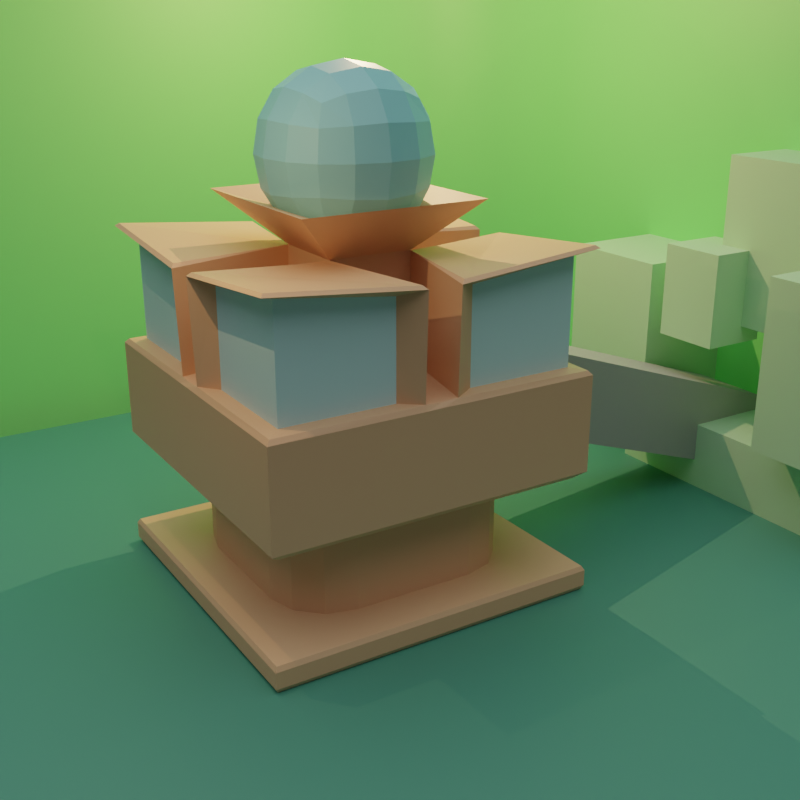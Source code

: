 # Source: Ocenarium.blend  (saved by Blender 3.5.10; exported with 4.5.12 LTS)
import bpy
from mathutils import Matrix  # noqa: F401  (used for matrix-valued properties, if any)

bpy.ops.wm.read_factory_settings(use_empty=True)
scene = bpy.context.scene
scene.name = 'Scene'

# ---- collections
col_collection = bpy.data.collections.new('Collection'); scene.collection.children.link(col_collection)

# ---- materials (node trees are filled in below, after node groups)
mat_material_001 = bpy.data.materials.new('Material.001')
mat_material_001.use_transparent_shadow = False
mat_window = bpy.data.materials.new('Window')
mat_window.use_transparent_shadow = False
mat_bridge = bpy.data.materials.new('Bridge')
mat_bridge.use_transparent_shadow = False
mat_material_002 = bpy.data.materials.new('Material.002')
mat_material_002.use_transparent_shadow = False
mat_material_003 = bpy.data.materials.new('Material.003')
mat_material_003.use_transparent_shadow = False
mat_material_004 = bpy.data.materials.new('Material.004')
mat_material_004.use_transparent_shadow = False
mat_cave = bpy.data.materials.new('Cave')
mat_cave.use_transparent_shadow = False

# ---- material node trees
mat_material_001.use_nodes = True; mat_material_001.node_tree.nodes.clear()
_N = mat_material_001.node_tree.nodes; _L = mat_material_001.node_tree.links
n0 = _N.new('ShaderNodeBsdfPrincipled'); n0.name = 'Principled BSDF'; n0.location = (10, 300)
n0.distribution = 'GGX'
n0.subsurface_method = 'RANDOM_WALK_SKIN'
n0.inputs[0].default_value = (0.8, 0.4777, 0.2756, 1.0)
n0.inputs[3].default_value = 1.45
n0.inputs[27].default_value = (0.0, 0.0, 0.0, 1.0)
n0.inputs[28].default_value = 1.0
n1 = _N.new('ShaderNodeOutputMaterial'); n1.name = 'Material Output'; n1.location = (300, 300)
_L.new(n0.outputs[0], n1.inputs[0])
n1.is_active_output = True
mat_window.use_nodes = True; mat_window.node_tree.nodes.clear()
_N = mat_window.node_tree.nodes; _L = mat_window.node_tree.links
n0 = _N.new('ShaderNodeBsdfPrincipled'); n0.name = 'Principled BSDF'; n0.location = (10, 300)
n0.distribution = 'GGX'
n0.subsurface_method = 'RANDOM_WALK_SKIN'
n0.inputs[0].default_value = (0.6213, 0.9527, 0.9639, 1.0)
n0.inputs[3].default_value = 1.45
n0.inputs[27].default_value = (0.0, 0.0, 0.0, 1.0)
n0.inputs[28].default_value = 1.0
n1 = _N.new('ShaderNodeOutputMaterial'); n1.name = 'Material Output'; n1.location = (300, 300)
_L.new(n0.outputs[0], n1.inputs[0])
n1.is_active_output = True
mat_bridge.use_nodes = True; mat_bridge.node_tree.nodes.clear()
_N = mat_bridge.node_tree.nodes; _L = mat_bridge.node_tree.links
n0 = _N.new('ShaderNodeBsdfPrincipled'); n0.name = 'Principled BSDF'; n0.location = (10, 300)
n0.distribution = 'GGX'
n0.subsurface_method = 'RANDOM_WALK_SKIN'
n0.inputs[0].default_value = (0.3902, 0.3902, 0.3902, 1.0)
n0.inputs[3].default_value = 1.45
n0.inputs[27].default_value = (0.0, 0.0, 0.0, 1.0)
n0.inputs[28].default_value = 1.0
n1 = _N.new('ShaderNodeOutputMaterial'); n1.name = 'Material Output'; n1.location = (300, 300)
_L.new(n0.outputs[0], n1.inputs[0])
n1.is_active_output = True
mat_material_002.use_nodes = True; mat_material_002.node_tree.nodes.clear()
_N = mat_material_002.node_tree.nodes; _L = mat_material_002.node_tree.links
n0 = _N.new('ShaderNodeBsdfPrincipled'); n0.name = 'Principled BSDF'; n0.location = (10, 300)
n0.distribution = 'GGX'
n0.subsurface_method = 'RANDOM_WALK_SKIN'
n0.inputs[0].default_value = (0.2965, 0.7545, 0.8, 1.0)
n0.inputs[3].default_value = 1.45
n0.inputs[27].default_value = (0.0, 0.0, 0.0, 1.0)
n0.inputs[28].default_value = 1.0
n1 = _N.new('ShaderNodeOutputMaterial'); n1.name = 'Material Output'; n1.location = (300, 300)
_L.new(n0.outputs[0], n1.inputs[0])
n1.is_active_output = True
mat_material_003.use_nodes = True; mat_material_003.node_tree.nodes.clear()
_N = mat_material_003.node_tree.nodes; _L = mat_material_003.node_tree.links
n0 = _N.new('ShaderNodeBsdfPrincipled'); n0.name = 'Principled BSDF'; n0.location = (10, 300)
n0.distribution = 'GGX'
n0.subsurface_method = 'RANDOM_WALK_SKIN'
n0.inputs[0].default_value = (0.06824, 0.2754, 0.2039, 1.0)
n0.inputs[3].default_value = 1.45
n0.inputs[27].default_value = (0.0, 0.0, 0.0, 1.0)
n0.inputs[28].default_value = 1.0
n1 = _N.new('ShaderNodeOutputMaterial'); n1.name = 'Material Output'; n1.location = (300, 300)
_L.new(n0.outputs[0], n1.inputs[0])
n1.is_active_output = True
mat_material_004.use_nodes = True; mat_material_004.node_tree.nodes.clear()
_N = mat_material_004.node_tree.nodes; _L = mat_material_004.node_tree.links
n0 = _N.new('ShaderNodeBsdfPrincipled'); n0.name = 'Principled BSDF'; n0.location = (10, 300)
n0.distribution = 'GGX'
n0.subsurface_method = 'RANDOM_WALK_SKIN'
n0.inputs[0].default_value = (0.2577, 1.0, 0.286, 1.0)
n0.inputs[3].default_value = 1.45
n0.inputs[27].default_value = (0.0, 0.0, 0.0, 1.0)
n0.inputs[28].default_value = 1.0
n1 = _N.new('ShaderNodeOutputMaterial'); n1.name = 'Material Output'; n1.location = (300, 300)
_L.new(n0.outputs[0], n1.inputs[0])
n1.is_active_output = True
mat_cave.use_nodes = True; mat_cave.node_tree.nodes.clear()
_N = mat_cave.node_tree.nodes; _L = mat_cave.node_tree.links
n0 = _N.new('ShaderNodeBsdfPrincipled'); n0.name = 'Principled BSDF'; n0.location = (10, 300)
n0.distribution = 'GGX'
n0.subsurface_method = 'RANDOM_WALK_SKIN'
n0.inputs[0].default_value = (0.5045, 0.8, 0.5184, 1.0)
n0.inputs[3].default_value = 1.45
n0.inputs[27].default_value = (0.0, 0.0, 0.0, 1.0)
n0.inputs[28].default_value = 1.0
n1 = _N.new('ShaderNodeOutputMaterial'); n1.name = 'Material Output'; n1.location = (300, 300)
_L.new(n0.outputs[0], n1.inputs[0])
n1.is_active_output = True

# ---- world
world_world = bpy.data.worlds.new('World'); scene.world = world_world
world_world.use_nodes = True; world_world.node_tree.nodes.clear()
_N = world_world.node_tree.nodes; _L = world_world.node_tree.links
n0 = _N.new('ShaderNodeOutputWorld'); n0.name = 'World Output'; n0.location = (300, 300)
n1 = _N.new('ShaderNodeBackground'); n1.name = 'Background'; n1.location = (10, 300)
n1.inputs[0].default_value = (0.05088, 0.05088, 0.05088, 1.0)
_L.new(n1.outputs[0], n0.inputs[0])
n0.is_active_output = True
world_world.color = (0.05088, 0.05088, 0.05088)
world_world.use_sun_shadow = False
world_world.sun_shadow_jitter_overblur = 0.0

# ---- cameras
cam_camera = bpy.data.cameras.new('Camera')

# ---- lights
light_point_001 = bpy.data.lights.new('Point.001', 'POINT')
light_point_001.color = (1.0, 0.6165, 0.3295)
light_point_001.transmission_factor = 0.0
light_point_001.energy = 3e+04
light_point_001.shadow_maximum_resolution = 0.006
light_point_001.use_absolute_resolution = True
light_sun = bpy.data.lights.new('Sun', 'SUN')
light_sun.transmission_factor = 0.0
light_sun.angle = 1.617
light_sun.energy = 1.5
light_point_002 = bpy.data.lights.new('Point.002', 'POINT')
light_point_002.color = (1.0, 0.6165, 0.3295)
light_point_002.transmission_factor = 0.0
light_point_002.energy = 3e+05
light_point_002.shadow_maximum_resolution = 0.006
light_point_002.use_absolute_resolution = True

# ---- meshes
me_cube_002 = bpy.data.meshes.new('Cube.002')
me_cube_002.from_pydata([(40.21, -40.21, -38.57), (40.21, 40.21, -38.57), (40.21, -4.038, -38.57), (40.21, 4.038, -34.65), (4.038, 40.21, -34.65), (4.038, -40.21, -34.65), (22.43, -22.43, 51.63), (22.43, 22.43, 51.63), (3.979, 3.979, -39.63), (3.979, -3.979, -39.63), (10.27, -10.27, 14.64), (10.27, 10.27, 14.64), (35.41, 35.6, 15.03), (35.54, -35.79, 15.19), (39.63, 39.63, -9.441), (39.63, -39.63, -9.441), (39.63, -10.52, -9.441), (3.979, 39.63, -9.441), (37.37, 3.753, -11.39), (3.753, -37.37, -11.39), (38.84, -38.84, 42.7), (35.58, -35.84, 40.56), (35.48, 35.67, 40.34), (38.84, 38.84, 42.7), (38.84, -4.95, 39.7), (39.63, -3.979, 38.84), (38.84, 4.95, 39.7), (39.63, 3.979, 38.84), (4.95, 38.84, 39.7), (3.979, 39.63, 38.84), (4.95, -38.84, 39.7), (3.979, -39.63, 38.84), (10.09, -10.95, 39.82), (10.94, -10.94, 39.63), (9.611, 9.611, 39.63), (35.54, -9.352, 15.19), (39.63, -39.63, 42.05), (9.096, -35.79, 15.19), (35.54, -9.352, 37.41), (9.096, -35.79, 37.41), (0.0, -3.979, -39.63), (0.0, 3.979, -39.63), (-2.278e-08, 40.21, -34.65), (-2.278e-08, -40.21, -34.65), (-4.705e-09, 37.37, -11.39), (-4.705e-09, -37.37, -11.39), (0.0, 10.27, 14.64), (0.0, 22.43, 51.63), (-0.2256, -10.19, 39.76), (0.0, -10.27, 14.64), (0.0, -22.43, 51.63), (9.285, 35.6, 15.03), (39.63, 39.63, 42.05), (35.41, 9.474, 15.03), (35.41, 9.474, 37.08), (9.285, 35.6, 37.08), (3.979, -2.384e-07, -39.63), (40.21, 0.0, -34.65), (37.37, -2.208e-07, -11.39), (0.0, 0.0, -39.63), (9.852, -0.6713, 39.72), (10.27, 9.537e-07, 14.64), (0.0, 0.0, 44.39), (22.43, 1.907e-06, 51.63), (-40.21, -40.21, -38.57), (-40.21, 40.21, -38.57), (-40.21, -4.038, -38.57), (-40.21, 4.038, -34.65), (-4.038, 40.21, -34.65), (-4.038, -40.21, -34.65), (-22.43, -22.43, 51.63), (-22.43, 22.43, 51.63), (-3.979, 3.979, -39.63), (-3.979, -3.979, -39.63), (-10.27, -10.27, 14.64), (-10.27, 10.27, 14.64), (-35.41, 35.6, 15.03), (-35.54, -35.79, 15.19), (-39.63, 39.63, -9.441), (-39.63, -39.63, -9.441), (-39.63, -3.979, -9.441), (-3.979, 39.63, -9.441), (-37.37, 3.753, -11.39), (-3.753, -37.37, -11.39), (-38.84, -38.84, 42.7), (-35.58, -35.84, 40.56), (-35.48, 35.67, 40.34), (-38.84, 38.84, 42.7), (-38.84, -4.95, 39.7), (-39.63, -3.979, 38.84), (-38.84, 4.95, 39.7), (-39.63, 3.979, 38.84), (-4.95, 38.84, 39.7), (-3.979, 39.63, 38.84), (-4.95, -38.84, 39.7), (-3.979, -39.63, 38.84), (-10.09, -10.95, 39.82), (-10.94, -10.94, 39.63), (-9.611, 9.611, 39.63), (-35.54, -9.352, 15.19), (-39.63, -39.63, 42.05), (-9.096, -35.79, 15.19), (-35.54, -9.352, 37.41), (-9.096, -35.79, 37.41), (-0.2256, 10.19, 39.76), (-9.285, 35.6, 15.03), (-39.63, 39.63, 42.05), (-35.41, 9.474, 15.03), (-35.41, 9.474, 37.08), (-9.285, 35.6, 37.08), (-3.979, -2.384e-07, -39.63), (-40.21, 0.0, -34.65), (-37.37, -2.208e-07, -11.39), (-9.852, -0.6713, 39.72), (-10.27, 9.537e-07, 14.64), (-22.43, 1.907e-06, 51.63), (40.21, 0.0, -38.57), (40.21, 4.038, -38.57), (-2.278e-08, 40.21, -38.57), (4.038, 40.21, -38.57), (40.21, 40.21, -34.65), (40.21, -4.038, -34.65), (40.21, -40.21, -34.65), (4.038, -40.21, -38.57), (3.979, -39.63, -9.441), (37.37, -3.753, -11.39), (39.63, 10.52, -9.441), (3.753, 37.37, -11.39), (0.0, -39.63, -9.441), (39.63, 0.0, -9.441), (-2.278e-08, -40.21, -38.57), (0.0, 39.63, -9.441), (-40.21, 0.0, -38.57), (-40.21, 4.038, -38.57), (-4.038, 40.21, -38.57), (-40.21, 40.21, -34.65), (-40.21, -4.038, -34.65), (-40.21, -40.21, -34.65), (-4.038, -40.21, -38.57), (-3.979, -39.63, -9.441), (-37.37, -3.753, -11.39), (-37.37, 37.37, -11.39), (-39.63, 3.979, -9.441), (-3.753, 37.37, -11.39), (-39.63, 0.0, -9.441), (28.96, -7.009e-10, -33.56), (28.96, 2.908, -33.56), (-9.716e-08, 28.96, -33.56), (2.908, 28.96, -33.56), (28.96, -2.908, -33.56), (2.908, -28.96, -33.56), (2.908, -28.96, -11.43), (28.96, -2.908, -11.43), (28.96, 2.908, -11.43), (2.908, 28.96, -11.43), (-9.716e-08, -28.96, -11.43), (28.96, -1.718e-07, -11.43), (-9.716e-08, -28.96, -33.56), (-9.716e-08, 28.96, -11.43), (-28.96, -7.009e-10, -33.56), (-28.96, 2.908, -33.56), (-2.908, 28.96, -33.56), (-28.96, -2.908, -33.56), (-2.908, -28.96, -33.56), (-2.908, -28.96, -11.43), (-28.96, -2.908, -11.43), (-28.96, 2.908, -11.43), (-2.908, 28.96, -11.43), (-28.96, -1.718e-07, -11.43), (14.64, 28.96, -33.56), (28.96, 14.64, -33.56), (21.8, 27.04, -33.56), (27.04, 21.8, -33.56), (28.96, -14.64, -33.56), (14.64, -28.96, -33.56), (27.04, -21.8, -33.56), (21.8, -27.04, -33.56), (14.64, -28.96, -11.43), (28.96, -14.64, -11.43), (37.37, -37.37, -11.39), (21.8, -27.04, -11.43), (27.04, -21.8, -11.43), (28.96, 14.64, -11.43), (14.64, 28.96, -11.43), (37.37, 37.37, -11.39), (27.04, 21.8, -11.43), (21.8, 27.04, -11.43), (-28.96, 14.64, -33.56), (-14.64, 28.96, -33.56), (-27.04, 21.8, -33.56), (-21.8, 27.04, -33.56), (-14.64, -28.96, -33.56), (-28.96, -14.64, -33.56), (-21.8, -27.04, -33.56), (-27.04, -21.8, -33.56), (-28.96, -14.64, -11.43), (-14.64, -28.96, -11.43), (-37.37, -37.37, -11.39), (-27.04, -21.8, -11.43), (-21.8, -27.04, -11.43), (-14.64, 28.96, -11.43), (-28.96, 14.64, -11.43), (-21.8, 27.04, -11.43), (-27.04, 21.8, -11.43), (39.63, -10.52, 13.71), (38.79, -3.98, 14.88), (38.8, 3.98, 14.87), (39.63, 10.52, 13.71), (3.98, -38.82, 14.88), (3.979, -39.63, 13.71), (3.979, 39.63, 13.71), (3.98, 38.82, 14.87), (38.75, -38.8, 14.71), (39.63, -39.63, 13.71), (0.0, -38.76, 14.64), (0.0, -39.63, 13.77), (38.75, 38.79, 14.67), (39.63, 39.63, 13.71), (39.63, -0.003563, 13.74), (38.76, -0.003587, 14.61), (-38.79, -3.98, 14.88), (-39.63, -3.979, 13.71), (-39.63, 3.979, 13.71), (-38.8, 3.98, 14.87), (-3.979, -39.63, 13.71), (-3.98, -38.82, 14.88), (-3.98, 38.82, 14.87), (-3.979, 39.63, 13.71), (-39.63, -39.63, 13.71), (-38.75, -38.8, 14.71), (-0.02984, 39.63, 13.77), (-0.03004, 38.76, 14.64), (-39.63, 39.63, 13.71), (-38.75, 38.79, 14.67), (-39.63, -0.003563, 13.74), (-38.76, -0.003587, 14.61), (130.3, 0.0, -39.76), (130.3, 10.52, -39.76), (130.3, -10.52, -39.76), (130.3, -10.52, -16.61), (130.3, -0.003563, -16.58), (130.3, 10.52, -16.61), (39.63, 0.0, -39.63), (39.63, 3.979, -39.63), (0.0, 39.63, -39.63), (3.979, 39.63, -39.63), (39.63, 39.63, -39.63), (39.63, -3.979, -39.63), (39.63, -39.63, -39.63), (3.979, -39.63, -39.63), (0.0, -39.63, -39.63), (-39.63, 0.0, -39.63), (-39.63, 3.979, -39.63), (-3.979, 39.63, -39.63), (-39.63, 39.63, -39.63), (-39.63, -3.979, -39.63), (-39.63, -39.63, -39.63), (-3.979, -39.63, -39.63), (39.63, 0.0, -33.59), (39.63, 3.979, -33.59), (0.0, 39.63, -33.59), (3.979, 39.63, -33.59), (39.63, 39.63, -33.59), (39.63, -3.979, -33.59), (39.63, -39.63, -33.59), (3.979, -39.63, -33.59), (0.0, -39.63, -33.59), (-39.63, 0.0, -33.59), (-39.63, 3.979, -33.59), (-3.979, 39.63, -33.59), (-39.63, 39.63, -33.59), (-39.63, -3.979, -33.59), (-39.63, -39.63, -33.59), (-3.979, -39.63, -33.59)], [], [(35, 38, 21, 13), (245, 246, 243, 8), (23, 28, 34, 26), (13, 21, 39, 37), (9, 247, 248, 249), (24, 33, 30, 20), (51, 55, 22, 12), (12, 22, 54, 53), (6, 63, 62, 50), (59, 41, 8, 56), (156, 145, 146, 153), (242, 56, 8, 243), (53, 54, 27, 206), (155, 157, 150, 151), (38, 35, 205, 25), (6, 50, 48, 32), (17, 210, 217, 14), (32, 48, 49, 10), (16, 204, 213, 15), (37, 39, 31, 208), (210, 17, 131, 230), (12, 53, 206, 216), (129, 126, 237, 236), (13, 37, 208, 212), (34, 60, 61, 11), (7, 63, 60, 34), (151, 177, 179, 19), (264, 174, 150, 265), (262, 170, 146, 259), (148, 169, 262, 261), (49, 214, 208, 10), (61, 219, 206, 11), (33, 24, 25, 32), (26, 34, 27), (34, 28, 29), (30, 33, 32, 31), (23, 26, 27, 52), (24, 20, 36, 25), (31, 36, 20, 30), (52, 29, 28, 23), (32, 33, 25, 205, 10), (31, 32, 10, 208), (21, 38, 25, 36), (39, 21, 36, 31), (51, 12, 216, 211), (207, 218, 240, 241), (55, 51, 211, 29), (154, 148, 147, 158), (9, 249, 250, 40), (245, 8, 41, 244), (34, 29, 211, 11), (15, 213, 209, 124), (46, 104, 34, 11), (104, 47, 7, 34), (231, 46, 11, 211), (27, 34, 11, 206), (54, 22, 52, 27), (22, 55, 29, 52), (49, 74, 225, 214), (215, 128, 124, 209), (10, 205, 219, 61), (247, 9, 56, 242), (152, 149, 145, 156), (40, 59, 56, 9), (62, 63, 7, 47), (60, 63, 6, 32), (61, 60, 32, 10), (14, 217, 207, 126), (99, 77, 85, 102), (253, 72, 252, 254), (87, 90, 98, 92), (77, 101, 103, 85), (73, 257, 256, 255), (88, 84, 94, 97), (105, 76, 86, 109), (76, 107, 108, 86), (70, 50, 62, 115), (59, 110, 72, 41), (168, 166, 160, 159), (251, 252, 72, 110), (79, 139, 224, 228), (155, 164, 163, 157), (99, 220, 229, 77), (70, 96, 48, 50), (109, 93, 226, 105), (96, 74, 49, 48), (102, 89, 220, 99), (231, 226, 75, 46), (98, 75, 226, 93), (107, 223, 91, 108), (234, 222, 142, 144), (101, 225, 95, 103), (98, 75, 114, 113), (71, 98, 113, 115), (163, 191, 272, 273), (272, 192, 162, 271), (270, 188, 161, 269), (187, 160, 166, 201), (96, 74, 220, 89, 97), (78, 142, 222, 232), (97, 96, 89, 88), (90, 91, 98), (98, 93, 92), (94, 95, 96, 97), (87, 106, 91, 90), (88, 89, 100, 84), (95, 94, 84, 100), (106, 87, 92, 93), (80, 79, 228, 221), (95, 225, 74, 96), (85, 100, 89, 102), (103, 95, 100, 85), (77, 229, 225, 101), (221, 234, 144, 80), (167, 158, 147, 161), (73, 40, 250, 257), (253, 244, 41, 72), (105, 226, 233, 76), (215, 224, 139, 128), (46, 75, 98, 104), (104, 98, 71, 47), (81, 78, 232, 227), (114, 75, 223, 235), (108, 91, 106, 86), (86, 106, 93, 109), (227, 230, 131, 81), (76, 233, 223, 107), (74, 114, 235, 220), (255, 251, 110, 73), (165, 168, 159, 162), (40, 73, 110, 59), (62, 47, 71, 115), (113, 96, 70, 115), (114, 74, 96, 113), (91, 223, 75, 98), (3, 57, 116, 117), (42, 4, 119, 118), (120, 3, 117, 1), (121, 122, 0, 2), (122, 5, 123, 0), (4, 120, 1, 119), (19, 179, 15, 124), (179, 125, 16, 15), (18, 184, 14, 126), (184, 127, 17, 14), (45, 19, 124, 128), (58, 18, 126, 129), (5, 43, 130, 123), (127, 44, 131, 17), (57, 121, 2, 116), (125, 58, 129, 16), (111, 67, 133, 132), (68, 42, 118, 134), (67, 135, 65, 133), (137, 136, 66, 64), (69, 137, 64, 138), (135, 68, 134, 65), (197, 83, 139, 79), (140, 197, 79, 80), (141, 82, 142, 78), (143, 141, 78, 81), (83, 45, 128, 139), (82, 112, 144, 142), (43, 69, 138, 130), (44, 143, 81, 131), (136, 111, 132, 66), (112, 140, 80, 144), (146, 145, 258, 259), (147, 148, 261, 260), (149, 152, 178, 173), (174, 177, 151, 150), (149, 173, 264, 263), (170, 182, 153, 146), (179, 178, 152, 125), (153, 182, 184, 18), (184, 183, 154, 127), (161, 188, 200, 167), (155, 151, 19, 45), (156, 153, 18, 58), (150, 157, 266, 265), (154, 158, 44, 127), (145, 149, 263, 258), (152, 156, 58, 125), (159, 160, 268, 267), (161, 147, 260, 269), (162, 192, 195, 165), (191, 163, 164, 196), (197, 196, 164, 83), (160, 187, 270, 268), (165, 195, 197, 140), (141, 201, 166, 82), (167, 200, 141, 143), (164, 155, 45, 83), (166, 168, 112, 82), (157, 163, 273, 266), (158, 167, 143, 44), (162, 159, 267, 271), (168, 165, 140, 112), (169, 171, 262), (171, 172, 262), (172, 170, 262), (173, 175, 264), (175, 176, 264), (176, 174, 264), (177, 180, 179), (180, 181, 179), (181, 178, 179), (182, 185, 184), (185, 186, 184), (186, 183, 184), (187, 189, 270), (189, 190, 270), (190, 188, 270), (191, 193, 272), (193, 194, 272), (194, 192, 272), (195, 198, 197), (198, 199, 197), (199, 196, 197), (200, 202, 141), (202, 203, 141), (203, 201, 141), (182, 170, 172, 185), (185, 172, 171, 186), (186, 171, 169, 183), (177, 174, 176, 180), (180, 176, 175, 181), (181, 175, 173, 178), (200, 188, 190, 202), (202, 190, 189, 203), (203, 189, 187, 201), (195, 192, 194, 198), (198, 194, 193, 199), (199, 193, 191, 196), (148, 154, 183, 169), (211, 216, 217, 210), (216, 206, 207, 217), (205, 212, 213, 204), (212, 208, 209, 213), (204, 218, 219, 205), (218, 207, 206, 219), (210, 230, 231, 211), (227, 232, 233, 226), (232, 222, 223, 233), (221, 228, 229, 220), (228, 224, 225, 229), (235, 223, 222, 234), (215, 209, 208, 214), (214, 225, 224, 215), (226, 231, 230, 227), (220, 235, 234, 221), (35, 13, 212, 205), (239, 238, 236, 240), (240, 236, 237, 241), (218, 204, 239, 240), (126, 207, 241, 237), (204, 16, 238, 239), (16, 129, 236, 238), (117, 116, 242, 243), (118, 119, 245, 244), (1, 117, 243, 246), (2, 0, 248, 247), (0, 123, 249, 248), (119, 1, 246, 245), (123, 130, 250, 249), (116, 2, 247, 242), (132, 133, 252, 251), (134, 118, 244, 253), (133, 65, 254, 252), (64, 66, 255, 256), (138, 64, 256, 257), (65, 134, 253, 254), (130, 138, 257, 250), (66, 132, 251, 255), (57, 3, 259, 258), (4, 42, 260, 261), (3, 120, 262, 259), (122, 121, 263, 264), (5, 122, 264, 265), (120, 4, 261, 262), (43, 5, 265, 266), (121, 57, 258, 263), (67, 111, 267, 268), (42, 68, 269, 260), (135, 67, 268, 270), (136, 137, 272, 271), (137, 69, 273, 272), (68, 135, 270, 269), (69, 43, 266, 273), (111, 136, 271, 267)])
me_cube_002.polygons.foreach_set('material_index', [1, 0, 0, 1, 0, 0, 1, 1, 0, 0, 0, 0, 0, 0, 0, 0, 0, 0, 0, 0, 0, 0, 2, 0, 0, 0, 0, 0, 0, 0, 0, 0, 0, 0, 0, 0, 0, 0, 0, 0, 0, 0, 0, 0, 0, 2, 0, 0, 0, 0, 0, 0, 0, 0, 0, 0, 0, 0, 0, 0, 0, 0, 0, 0, 0, 0, 0, 0, 1, 0, 0, 1, 0, 0, 1, 1, 0, 0, 0, 0, 0, 0, 0, 0, 0, 0, 0, 0, 0, 0, 0, 0, 0, 0, 0, 0, 0, 0, 0, 0, 0, 0, 0, 0, 0, 0, 0, 0, 0, 0, 0, 0, 0, 0, 0, 0, 0, 0, 0, 0, 0, 0, 0, 0, 0, 0, 0, 0, 0, 0, 0, 0, 0, 0, 0, 0, 0, 0, 0, 0, 0, 0, 0, 0, 0, 0, 0, 0, 0, 0, 0, 0, 0, 0, 0, 0, 0, 0, 0, 0, 0, 0, 0, 0, 0, 0, 0, 0, 0, 0, 0, 0, 0, 0, 0, 0, 0, 0, 0, 0, 0, 0, 0, 0, 0, 0, 0, 0, 0, 0, 0, 0, 0, 0, 0, 0, 0, 0, 0, 0, 0, 0, 0, 0, 0, 0, 0, 0, 0, 0, 0, 0, 0, 0, 0, 0, 0, 0, 0, 0, 0, 0, 0, 0, 0, 0, 0, 0, 0, 0, 0, 0, 0, 0, 0, 0, 0, 0, 0, 0, 0, 0, 0, 0, 0, 0, 0, 0, 0, 0, 0, 0, 0, 0, 2, 2, 2, 2, 0, 0, 0, 0, 0, 0, 0, 0, 0, 0, 0, 0, 0, 0, 0, 0, 0, 0, 0, 0, 0, 0, 0, 0, 0, 0, 0, 0, 0, 0, 0, 0])
_uv = me_cube_002.uv_layers.new(name='UVMap')
_uv.uv.foreach_set('vector', [0.5479, 0.6545, 0.618, 0.6544, 0.6279, 0.7377, 0.5479, 0.7379, 0.2626, 0.5, 0.375, 0.5, 0.375, 0.6124, 0.2626, 0.6124, 0.6275, 0.5025, 0.7344, 0.5025, 0.7197, 0.5947, 0.6275, 0.6094, 0.5479, 0.7629, 0.6279, 0.7628, 0.618, 0.8463, 0.5479, 0.8463, 0.2626, 0.6376, 0.375, 0.6376, 0.375, 0.75, 0.2626, 0.75, 0.6275, 0.6406, 0.7155, 0.6595, 0.7344, 0.7475, 0.6275, 0.7475, 0.5474, 0.4043, 0.617, 0.4043, 0.6272, 0.4869, 0.5474, 0.4867, 0.5474, 0.5128, 0.6272, 0.5129, 0.617, 0.5953, 0.5474, 0.595, 0.6776, 0.6974, 0.6771, 0.6272, 0.7331, 0.6419, 0.7478, 0.6979, 0.25, 0.625, 0.25, 0.6124, 0.2626, 0.6124, 0.2626, 0.625, 0.4639, 0.625, 0.3942, 0.625, 0.3942, 0.6158, 0.4639, 0.6158, 0.375, 0.625, 0.2626, 0.625, 0.2626, 0.6124, 0.375, 0.6124, 0.5474, 0.5996, 0.617, 0.5996, 0.6225, 0.6124, 0.5469, 0.6115, 0.4639, 0.875, 0.3942, 0.875, 0.3942, 0.8658, 0.4639, 0.8658, 0.618, 0.6567, 0.5479, 0.6567, 0.5469, 0.639, 0.6225, 0.6376, 0.6794, 0.6639, 0.7502, 0.6639, 0.7507, 0.6574, 0.7182, 0.6577, 0.4702, 0.3876, 0.5432, 0.3876, 0.5432, 0.5, 0.4702, 0.5, 0.7182, 0.6574, 0.7507, 0.6574, 0.75, 0.6574, 0.7176, 0.6574, 0.4702, 0.6582, 0.5432, 0.6582, 0.5432, 0.75, 0.4702, 0.75, 0.5479, 0.8444, 0.618, 0.8444, 0.6225, 0.8624, 0.5469, 0.8611, 0.5432, 0.3876, 0.4702, 0.3876, 0.4702, 0.375, 0.5433, 0.375, 0.5547, 0.5127, 0.5547, 0.5951, 0.5477, 0.6124, 0.5478, 0.5026, 0.4647, 0.625, 0.4647, 0.5918, 0.6089, 0.5918, 0.6089, 0.625, 0.5547, 0.7629, 0.5547, 0.8463, 0.5479, 0.8624, 0.5478, 0.7528, 0.7176, 0.5947, 0.7176, 0.6271, 0.7176, 0.625, 0.7176, 0.5926, 0.7111, 0.5543, 0.7111, 0.625, 0.7177, 0.6271, 0.7178, 0.5947, 0.4379, 0.8658, 0.4379, 0.8288, 0.4509, 0.7571, 0.4509, 0.8632, 0.3812, 0.75, 0.3976, 0.8288, 0.3976, 0.8658, 0.3812, 0.8624, 0.3812, 0.5, 0.3976, 0.5788, 0.3976, 0.6158, 0.3812, 0.6124, 0.3976, 0.3842, 0.3976, 0.4212, 0.3812, 0.5, 0.3812, 0.3876, 0.75, 0.6574, 0.75, 0.7473, 0.7375, 0.7474, 0.7176, 0.6574, 0.7176, 0.625, 0.6277, 0.625, 0.6276, 0.6124, 0.7176, 0.5926, 0.7155, 0.6595, 0.6275, 0.6406, 0.625, 0.6376, 0.7176, 0.6574, 0.6275, 0.6094, 0.7192, 0.5923, 0.625, 0.6124, 0.7197, 0.5947, 0.7368, 0.503, 0.7376, 0.5001, 0.7344, 0.7475, 0.7155, 0.6595, 0.7181, 0.6596, 0.7374, 0.75, 0.6275, 0.5025, 0.6275, 0.6094, 0.625, 0.6124, 0.625, 0.5002, 0.6275, 0.6406, 0.6275, 0.7475, 0.625, 0.7498, 0.625, 0.6376, 0.7374, 0.75, 0.6252, 0.75, 0.6275, 0.7475, 0.7344, 0.7475, 0.6252, 0.5, 0.7374, 0.5, 0.7344, 0.5025, 0.6275, 0.5025, 0.7186, 0.6576, 0.716, 0.6571, 0.625, 0.6376, 0.6275, 0.6381, 0.7176, 0.6574, 0.7374, 0.75, 0.7181, 0.6596, 0.7176, 0.6574, 0.7369, 0.7476, 0.6227, 0.7379, 0.6134, 0.6547, 0.6225, 0.6376, 0.6326, 0.75, 0.614, 0.8459, 0.6232, 0.7623, 0.6326, 0.75, 0.6225, 0.8624, 0.5535, 0.4043, 0.5535, 0.4867, 0.5475, 0.4972, 0.5475, 0.3876, 0.6246, 0.5919, 0.625, 0.625, 0.5081, 0.6216, 0.5076, 0.5885, 0.617, 0.4009, 0.5474, 0.4009, 0.5469, 0.3885, 0.6225, 0.3876, 0.4639, 0.3842, 0.3942, 0.3842, 0.3942, 0.375, 0.4639, 0.375, 0.2626, 0.6376, 0.2626, 0.75, 0.25, 0.75, 0.25, 0.6376, 0.2626, 0.5, 0.2626, 0.6124, 0.25, 0.6124, 0.25, 0.5, 0.7173, 0.5942, 0.7374, 0.5, 0.7369, 0.5025, 0.7176, 0.5926, 0.4702, 0.75, 0.5432, 0.75, 0.5432, 0.8624, 0.4702, 0.8624, 0.75, 0.5926, 0.7493, 0.5926, 0.7197, 0.5926, 0.7176, 0.5926, 0.7493, 0.5926, 0.7499, 0.5861, 0.6793, 0.5861, 0.7197, 0.5929, 0.7499, 0.5027, 0.75, 0.5926, 0.7176, 0.5926, 0.7374, 0.5026, 0.625, 0.6124, 0.7192, 0.5923, 0.7176, 0.5926, 0.6275, 0.6119, 0.6139, 0.5951, 0.6228, 0.5126, 0.6326, 0.5, 0.6225, 0.6124, 0.624, 0.4872, 0.6155, 0.4044, 0.6225, 0.3876, 0.6326, 0.5, 0.75, 0.6574, 0.7176, 0.6574, 0.7375, 0.7474, 0.75, 0.7473, 0.5433, 0.875, 0.4702, 0.875, 0.4702, 0.8624, 0.5432, 0.8624, 0.7176, 0.6574, 0.6276, 0.6376, 0.6277, 0.625, 0.7176, 0.625, 0.375, 0.6376, 0.2626, 0.6376, 0.2626, 0.625, 0.375, 0.625, 0.4639, 0.6342, 0.3942, 0.6342, 0.3942, 0.625, 0.4639, 0.625, 0.25, 0.6376, 0.25, 0.625, 0.2626, 0.625, 0.2626, 0.6376, 0.7331, 0.6081, 0.6771, 0.6228, 0.6776, 0.5526, 0.7478, 0.5521, 0.7177, 0.6271, 0.7111, 0.625, 0.7111, 0.6958, 0.7176, 0.6596, 0.7176, 0.625, 0.7176, 0.6271, 0.7176, 0.6596, 0.7176, 0.6574, 0.4702, 0.5, 0.5432, 0.5, 0.5432, 0.5918, 0.4702, 0.5918, 0.5479, 0.6545, 0.5479, 0.7379, 0.6279, 0.7377, 0.618, 0.6544, 0.2626, 0.5, 0.2626, 0.6124, 0.375, 0.6124, 0.375, 0.5, 0.6275, 0.5025, 0.6275, 0.6094, 0.7197, 0.5947, 0.7344, 0.5025, 0.5479, 0.7629, 0.5479, 0.8463, 0.618, 0.8463, 0.6279, 0.7628, 0.2626, 0.6376, 0.2626, 0.75, 0.375, 0.75, 0.375, 0.6376, 0.6275, 0.6406, 0.6275, 0.7475, 0.7344, 0.7475, 0.7155, 0.6595, 0.5474, 0.4043, 0.5474, 0.4867, 0.6272, 0.4869, 0.617, 0.4043, 0.5474, 0.5128, 0.5474, 0.595, 0.617, 0.5953, 0.6272, 0.5129, 0.6776, 0.6974, 0.7478, 0.6979, 0.7331, 0.6419, 0.6771, 0.6272, 0.25, 0.625, 0.2626, 0.625, 0.2626, 0.6124, 0.25, 0.6124, 0.4639, 0.625, 0.4639, 0.6158, 0.3942, 0.6158, 0.3942, 0.625, 0.375, 0.625, 0.375, 0.6124, 0.2626, 0.6124, 0.2626, 0.625, 0.4702, 0.75, 0.4702, 0.8624, 0.5432, 0.8624, 0.5432, 0.75, 0.4639, 0.875, 0.4639, 0.8658, 0.3942, 0.8658, 0.3942, 0.875, 0.5552, 0.6545, 0.5479, 0.6376, 0.548, 0.7474, 0.5552, 0.7379, 0.6793, 0.6639, 0.7182, 0.6577, 0.7507, 0.6574, 0.7502, 0.6639, 0.617, 0.4009, 0.6225, 0.3876, 0.5469, 0.3885, 0.5474, 0.4009, 0.7182, 0.6574, 0.7176, 0.6574, 0.75, 0.6574, 0.7507, 0.6574, 0.618, 0.6567, 0.6225, 0.6376, 0.5469, 0.639, 0.5479, 0.6567, 0.7499, 0.5027, 0.7375, 0.5026, 0.7176, 0.5926, 0.75, 0.5926, 0.7173, 0.5942, 0.7176, 0.5926, 0.7369, 0.5025, 0.7374, 0.5, 0.5474, 0.5996, 0.5469, 0.6115, 0.6225, 0.6124, 0.617, 0.5996, 0.5432, 0.625, 0.5432, 0.6124, 0.4702, 0.6124, 0.4702, 0.625, 0.5479, 0.8444, 0.5469, 0.8611, 0.6225, 0.8624, 0.618, 0.8444, 0.7176, 0.5947, 0.7176, 0.5926, 0.7176, 0.625, 0.7176, 0.6271, 0.7111, 0.5543, 0.7178, 0.5947, 0.7177, 0.6271, 0.7111, 0.625, 0.3976, 0.8658, 0.3976, 0.8288, 0.3812, 0.75, 0.3812, 0.8624, 0.3812, 0.75, 0.3976, 0.6712, 0.3976, 0.6342, 0.3812, 0.6376, 0.3812, 0.5, 0.3976, 0.4212, 0.3976, 0.3842, 0.3812, 0.3876, 0.3942, 0.5788, 0.3942, 0.6158, 0.4639, 0.6158, 0.4639, 0.5788, 0.7186, 0.6576, 0.7176, 0.6574, 0.6275, 0.6381, 0.625, 0.6376, 0.716, 0.6571, 0.4702, 0.5, 0.4702, 0.6124, 0.5432, 0.6124, 0.5432, 0.5, 0.7155, 0.6595, 0.7176, 0.6574, 0.625, 0.6376, 0.6275, 0.6406, 0.6275, 0.6094, 0.625, 0.6124, 0.7192, 0.5923, 0.7197, 0.5947, 0.7376, 0.5001, 0.7368, 0.503, 0.7344, 0.7475, 0.7374, 0.75, 0.7181, 0.6596, 0.7155, 0.6595, 0.6275, 0.5025, 0.625, 0.5002, 0.625, 0.6124, 0.6275, 0.6094, 0.6275, 0.6406, 0.625, 0.6376, 0.625, 0.7498, 0.6275, 0.7475, 0.7374, 0.75, 0.7344, 0.7475, 0.6275, 0.7475, 0.6252, 0.75, 0.6252, 0.5, 0.6275, 0.5025, 0.7344, 0.5025, 0.7374, 0.5, 0.4702, 0.6376, 0.4702, 0.75, 0.5432, 0.75, 0.5432, 0.6376, 0.7374, 0.75, 0.7369, 0.7476, 0.7176, 0.6574, 0.7181, 0.6596, 0.6227, 0.7379, 0.6326, 0.75, 0.6225, 0.6376, 0.6134, 0.6547, 0.614, 0.8459, 0.6225, 0.8624, 0.6326, 0.75, 0.6232, 0.7623, 0.5547, 0.7629, 0.5478, 0.7528, 0.5479, 0.8624, 0.5547, 0.8463, 0.5432, 0.6376, 0.5432, 0.625, 0.4702, 0.625, 0.4702, 0.6376, 0.4639, 0.3842, 0.4639, 0.375, 0.3942, 0.375, 0.3942, 0.3842, 0.2626, 0.6376, 0.25, 0.6376, 0.25, 0.75, 0.2626, 0.75, 0.2626, 0.5, 0.25, 0.5, 0.25, 0.6124, 0.2626, 0.6124, 0.5535, 0.4043, 0.5475, 0.3876, 0.5475, 0.4972, 0.5535, 0.4867, 0.5433, 0.875, 0.5432, 0.8624, 0.4702, 0.8624, 0.4702, 0.875, 0.75, 0.5926, 0.7176, 0.5926, 0.7197, 0.5926, 0.7493, 0.5926, 0.7493, 0.5926, 0.7197, 0.5929, 0.6791, 0.5861, 0.7499, 0.5861, 0.4702, 0.3876, 0.4702, 0.5, 0.5432, 0.5, 0.5432, 0.3876, 0.7176, 0.625, 0.7176, 0.5926, 0.6276, 0.6124, 0.6277, 0.625, 0.6139, 0.5951, 0.6225, 0.6124, 0.6326, 0.5, 0.6228, 0.5126, 0.624, 0.4872, 0.6326, 0.5, 0.6225, 0.3876, 0.6155, 0.4044, 0.5432, 0.3876, 0.5433, 0.375, 0.4702, 0.375, 0.4702, 0.3876, 0.5547, 0.5127, 0.5478, 0.5026, 0.5477, 0.6124, 0.5547, 0.5951, 0.7176, 0.6574, 0.7176, 0.625, 0.6277, 0.625, 0.6276, 0.6376, 0.375, 0.6376, 0.375, 0.625, 0.2626, 0.625, 0.2626, 0.6376, 0.4639, 0.6342, 0.4639, 0.625, 0.3942, 0.625, 0.3942, 0.6342, 0.25, 0.6376, 0.2626, 0.6376, 0.2626, 0.625, 0.25, 0.625, 0.7331, 0.6081, 0.7478, 0.5521, 0.6776, 0.5526, 0.6771, 0.6228, 0.7177, 0.6271, 0.7176, 0.6596, 0.7111, 0.6958, 0.7111, 0.625, 0.7176, 0.625, 0.7176, 0.6574, 0.7176, 0.6596, 0.7176, 0.6271, 0.625, 0.6124, 0.6275, 0.6119, 0.7176, 0.5926, 0.7192, 0.5923, 0.3907, 0.6123, 0.3907, 0.625, 0.3783, 0.625, 0.3783, 0.6123, 0.3907, 0.375, 0.3907, 0.3877, 0.3783, 0.3877, 0.3783, 0.375, 0.3907, 0.4982, 0.3907, 0.6123, 0.3783, 0.6123, 0.3783, 0.4982, 0.3907, 0.6377, 0.3907, 0.7518, 0.3783, 0.7518, 0.3783, 0.6377, 0.3907, 0.7482, 0.3907, 0.8623, 0.3783, 0.8623, 0.3783, 0.7482, 0.3907, 0.3877, 0.3907, 0.5018, 0.3783, 0.5018, 0.3783, 0.3877, 0.4585, 0.8632, 0.4585, 0.7571, 0.4647, 0.75, 0.4647, 0.8624, 0.4585, 0.7429, 0.4585, 0.6368, 0.4647, 0.6582, 0.4647, 0.75, 0.4585, 0.6132, 0.4585, 0.5071, 0.4647, 0.5, 0.4647, 0.5918, 0.4585, 0.4929, 0.4585, 0.3868, 0.4647, 0.3876, 0.4647, 0.5, 0.4585, 0.875, 0.4585, 0.8632, 0.4647, 0.8624, 0.4647, 0.875, 0.4585, 0.625, 0.4585, 0.6132, 0.4647, 0.5918, 0.4647, 0.625, 0.3907, 0.8623, 0.3907, 0.875, 0.3783, 0.875, 0.3783, 0.8623, 0.4585, 0.3868, 0.4585, 0.375, 0.4647, 0.375, 0.4647, 0.3876, 0.3907, 0.625, 0.3907, 0.6377, 0.3783, 0.6377, 0.3783, 0.625, 0.4585, 0.6368, 0.4585, 0.625, 0.4647, 0.625, 0.4647, 0.6582, 0.3907, 0.625, 0.3907, 0.6123, 0.3783, 0.6123, 0.3783, 0.625, 0.3907, 0.3877, 0.3907, 0.375, 0.3783, 0.375, 0.3783, 0.3877, 0.3907, 0.6123, 0.3907, 0.4982, 0.3783, 0.4982, 0.3783, 0.6123, 0.3907, 0.7518, 0.3907, 0.6377, 0.3783, 0.6377, 0.3783, 0.7518, 0.3907, 0.8623, 0.3907, 0.7482, 0.3783, 0.7482, 0.3783, 0.8623, 0.3907, 0.5018, 0.3907, 0.3877, 0.3783, 0.3877, 0.3783, 0.5018, 0.4585, 0.7571, 0.4585, 0.8632, 0.4647, 0.8624, 0.4647, 0.75, 0.4585, 0.6368, 0.4585, 0.7429, 0.4647, 0.75, 0.4647, 0.6376, 0.4585, 0.5071, 0.4585, 0.6132, 0.4647, 0.6124, 0.4647, 0.5, 0.4585, 0.3868, 0.4585, 0.4929, 0.4647, 0.5, 0.4647, 0.3876, 0.4585, 0.8632, 0.4585, 0.875, 0.4647, 0.875, 0.4647, 0.8624, 0.4585, 0.6132, 0.4585, 0.625, 0.4647, 0.625, 0.4647, 0.6124, 0.3907, 0.875, 0.3907, 0.8623, 0.3783, 0.8623, 0.3783, 0.875, 0.4585, 0.375, 0.4585, 0.3868, 0.4647, 0.3876, 0.4647, 0.375, 0.3907, 0.6377, 0.3907, 0.625, 0.3783, 0.625, 0.3783, 0.6377, 0.4585, 0.625, 0.4585, 0.6368, 0.4647, 0.6376, 0.4647, 0.625, 0.3976, 0.6158, 0.3976, 0.625, 0.3812, 0.625, 0.3812, 0.6124, 0.3976, 0.375, 0.3976, 0.3842, 0.3812, 0.3876, 0.3812, 0.375, 0.3942, 0.6342, 0.4639, 0.6342, 0.4639, 0.6712, 0.3942, 0.6712, 0.3942, 0.8288, 0.4639, 0.8288, 0.4639, 0.8658, 0.3942, 0.8658, 0.3976, 0.6342, 0.3976, 0.6712, 0.3812, 0.75, 0.3812, 0.6376, 0.3942, 0.5788, 0.4639, 0.5788, 0.4639, 0.6158, 0.3942, 0.6158, 0.4509, 0.7429, 0.4379, 0.6712, 0.4379, 0.6342, 0.4509, 0.6368, 0.4379, 0.6158, 0.4379, 0.5788, 0.4509, 0.5071, 0.4509, 0.6132, 0.4509, 0.4929, 0.4379, 0.4212, 0.4379, 0.3842, 0.4509, 0.3868, 0.3942, 0.3842, 0.3942, 0.4212, 0.4639, 0.4212, 0.4639, 0.3842, 0.4379, 0.875, 0.4379, 0.8658, 0.4509, 0.8632, 0.4509, 0.875, 0.4379, 0.625, 0.4379, 0.6158, 0.4509, 0.6132, 0.4509, 0.625, 0.3976, 0.8658, 0.3976, 0.875, 0.3812, 0.875, 0.3812, 0.8624, 0.4379, 0.3842, 0.4379, 0.375, 0.4509, 0.375, 0.4509, 0.3868, 0.3976, 0.625, 0.3976, 0.6342, 0.3812, 0.6376, 0.3812, 0.625, 0.4379, 0.6342, 0.4379, 0.625, 0.4509, 0.625, 0.4509, 0.6368, 0.3976, 0.625, 0.3976, 0.6158, 0.3812, 0.6124, 0.3812, 0.625, 0.3976, 0.3842, 0.3976, 0.375, 0.3812, 0.375, 0.3812, 0.3876, 0.3942, 0.6342, 0.3942, 0.6712, 0.4639, 0.6712, 0.4639, 0.6342, 0.3942, 0.8288, 0.3942, 0.8658, 0.4639, 0.8658, 0.4639, 0.8288, 0.4509, 0.7571, 0.4379, 0.8288, 0.4379, 0.8658, 0.4509, 0.8632, 0.3976, 0.6158, 0.3976, 0.5788, 0.3812, 0.5, 0.3812, 0.6124, 0.4379, 0.6342, 0.4379, 0.6712, 0.4509, 0.7429, 0.4509, 0.6368, 0.4509, 0.5071, 0.4379, 0.5788, 0.4379, 0.6158, 0.4509, 0.6132, 0.4379, 0.3842, 0.4379, 0.4212, 0.4509, 0.4929, 0.4509, 0.3868, 0.4379, 0.8658, 0.4379, 0.875, 0.4509, 0.875, 0.4509, 0.8632, 0.4379, 0.6158, 0.4379, 0.625, 0.4509, 0.625, 0.4509, 0.6132, 0.3976, 0.875, 0.3976, 0.8658, 0.3812, 0.8624, 0.3812, 0.875, 0.4379, 0.375, 0.4379, 0.3842, 0.4509, 0.3868, 0.4509, 0.375, 0.3976, 0.6342, 0.3976, 0.625, 0.3812, 0.625, 0.3812, 0.6376, 0.4379, 0.625, 0.4379, 0.6342, 0.4509, 0.6368, 0.4509, 0.625, 0.3976, 0.4212, 0.3976, 0.4438, 0.3814, 0.5, 0.3976, 0.4437, 0.3976, 0.4603, 0.3814, 0.5, 0.3976, 0.4603, 0.3976, 0.4663, 0.3814, 0.5, 0.3976, 0.7837, 0.3976, 0.7897, 0.3814, 0.75, 0.3976, 0.7897, 0.3976, 0.8063, 0.3814, 0.75, 0.3976, 0.8062, 0.3976, 0.8288, 0.3814, 0.75, 0.4379, 0.8288, 0.4379, 0.8062, 0.4509, 0.7571, 0.4379, 0.8062, 0.4379, 0.7897, 0.4509, 0.7571, 0.4379, 0.7897, 0.4379, 0.7836, 0.4509, 0.7571, 0.4379, 0.5788, 0.4379, 0.5562, 0.4509, 0.5071, 0.4379, 0.5562, 0.4379, 0.5397, 0.4509, 0.5071, 0.4379, 0.5397, 0.4379, 0.5336, 0.4509, 0.5071, 0.3976, 0.5788, 0.3976, 0.5562, 0.3814, 0.5, 0.3976, 0.5563, 0.3976, 0.5397, 0.3814, 0.5, 0.3976, 0.5397, 0.3976, 0.5337, 0.3814, 0.5, 0.3976, 0.7163, 0.3976, 0.7103, 0.3814, 0.75, 0.3976, 0.7103, 0.3976, 0.6937, 0.3814, 0.75, 0.3976, 0.6938, 0.3976, 0.6712, 0.3814, 0.75, 0.4379, 0.7836, 0.4379, 0.7897, 0.4509, 0.7571, 0.4379, 0.7897, 0.4379, 0.8062, 0.4509, 0.7571, 0.4379, 0.8062, 0.4379, 0.8288, 0.4509, 0.7571, 0.4379, 0.4212, 0.4379, 0.4438, 0.4509, 0.4929, 0.4379, 0.4438, 0.4379, 0.4603, 0.4509, 0.4929, 0.4379, 0.4603, 0.4379, 0.4664, 0.4509, 0.4929, 0.4639, 0.5788, 0.3942, 0.5788, 0.3942, 0.5562, 0.4639, 0.5562, 0.4639, 0.5562, 0.3942, 0.5562, 0.3942, 0.5337, 0.4639, 0.5337, 0.4639, 0.4663, 0.3942, 0.4663, 0.3942, 0.4212, 0.4639, 0.4212, 0.4639, 0.8288, 0.3942, 0.8288, 0.3942, 0.7837, 0.4639, 0.7837, 0.4639, 0.7163, 0.3942, 0.7163, 0.3942, 0.6938, 0.4639, 0.6938, 0.4639, 0.6938, 0.3942, 0.6938, 0.3942, 0.6712, 0.4639, 0.6712, 0.4639, 0.4212, 0.3942, 0.4212, 0.3942, 0.4438, 0.4639, 0.4438, 0.4639, 0.4438, 0.3942, 0.4438, 0.3942, 0.4663, 0.4639, 0.4663, 0.4639, 0.5337, 0.3942, 0.5337, 0.3942, 0.5788, 0.4639, 0.5788, 0.4639, 0.6712, 0.3942, 0.6712, 0.3942, 0.7163, 0.4639, 0.7163, 0.4639, 0.7837, 0.3942, 0.7837, 0.3942, 0.8062, 0.4639, 0.8062, 0.4639, 0.8062, 0.3942, 0.8062, 0.3942, 0.8288, 0.4639, 0.8288, 0.3942, 0.3842, 0.4639, 0.3842, 0.4639, 0.4212, 0.3942, 0.4212, 0.5475, 0.3876, 0.5475, 0.4972, 0.5432, 0.5, 0.5432, 0.3876, 0.5478, 0.5026, 0.5477, 0.6124, 0.5432, 0.5918, 0.5432, 0.5, 0.5479, 0.6376, 0.548, 0.7474, 0.5432, 0.75, 0.5432, 0.6582, 0.5478, 0.7528, 0.5479, 0.8624, 0.5432, 0.8624, 0.5432, 0.75, 0.6246, 0.6581, 0.625, 0.625, 0.6277, 0.625, 0.6276, 0.6376, 0.625, 0.625, 0.6246, 0.5919, 0.6276, 0.6124, 0.6277, 0.625, 0.7374, 0.5, 0.7499, 0.5, 0.7499, 0.5027, 0.7374, 0.5026, 0.5432, 0.3876, 0.5432, 0.5, 0.5475, 0.4972, 0.5475, 0.3876, 0.5432, 0.5, 0.5432, 0.6124, 0.5477, 0.6124, 0.5478, 0.5026, 0.5432, 0.6376, 0.5432, 0.75, 0.548, 0.7474, 0.5479, 0.6376, 0.5432, 0.75, 0.5432, 0.8624, 0.5479, 0.8624, 0.5478, 0.7528, 0.6277, 0.625, 0.6276, 0.6124, 0.625, 0.6124, 0.625, 0.625, 0.75, 0.75, 0.7374, 0.75, 0.7375, 0.7474, 0.75, 0.7473, 0.75, 0.7473, 0.7375, 0.7474, 0.7374, 0.75, 0.75, 0.75, 0.7375, 0.5026, 0.7499, 0.5027, 0.7499, 0.5, 0.7374, 0.5, 0.6276, 0.6376, 0.6277, 0.625, 0.625, 0.625, 0.625, 0.6376, 0.5552, 0.6545, 0.5552, 0.7379, 0.548, 0.7474, 0.5479, 0.6376, 0.4477, 0.6582, 0.3747, 0.6582, 0.3746, 0.625, 0.4477, 0.625, 0.4477, 0.625, 0.3746, 0.625, 0.3747, 0.5918, 0.4477, 0.5918, 0.625, 0.625, 0.6246, 0.6581, 0.5076, 0.6615, 0.5082, 0.6284, 0.4702, 0.5918, 0.5432, 0.5918, 0.4476, 0.5918, 0.3746, 0.5918, 0.5432, 0.6582, 0.4702, 0.6582, 0.3746, 0.6582, 0.4476, 0.6582, 0.4647, 0.6582, 0.4647, 0.625, 0.6089, 0.625, 0.6089, 0.6582, 0.3783, 0.6123, 0.3783, 0.625, 0.375, 0.625, 0.375, 0.6124, 0.3783, 0.375, 0.3783, 0.3877, 0.375, 0.3876, 0.375, 0.375, 0.3783, 0.4982, 0.3783, 0.6123, 0.375, 0.6124, 0.375, 0.5, 0.3783, 0.6377, 0.3783, 0.7518, 0.375, 0.75, 0.375, 0.6376, 0.3783, 0.7482, 0.3783, 0.8623, 0.375, 0.8624, 0.375, 0.75, 0.3783, 0.3877, 0.3783, 0.5018, 0.375, 0.5, 0.375, 0.3876, 0.3783, 0.8623, 0.3783, 0.875, 0.375, 0.875, 0.375, 0.8624, 0.3783, 0.625, 0.3783, 0.6377, 0.375, 0.6376, 0.375, 0.625, 0.3783, 0.625, 0.3783, 0.6123, 0.375, 0.6124, 0.375, 0.625, 0.3783, 0.3877, 0.3783, 0.375, 0.375, 0.375, 0.375, 0.3876, 0.3783, 0.6123, 0.3783, 0.4982, 0.375, 0.5, 0.375, 0.6124, 0.3783, 0.7518, 0.3783, 0.6377, 0.375, 0.6376, 0.375, 0.75, 0.3783, 0.8623, 0.3783, 0.7482, 0.375, 0.75, 0.375, 0.8624, 0.3783, 0.5018, 0.3783, 0.3877, 0.375, 0.3876, 0.375, 0.5, 0.3783, 0.875, 0.3783, 0.8623, 0.375, 0.8624, 0.375, 0.875, 0.3783, 0.6377, 0.3783, 0.625, 0.375, 0.625, 0.375, 0.6376, 0.3907, 0.625, 0.3907, 0.6123, 0.394, 0.6124, 0.394, 0.625, 0.3907, 0.3877, 0.3907, 0.375, 0.394, 0.375, 0.394, 0.3876, 0.3907, 0.6123, 0.3907, 0.4982, 0.394, 0.5, 0.394, 0.6124, 0.3907, 0.7518, 0.3907, 0.6377, 0.394, 0.6376, 0.394, 0.75, 0.3907, 0.8623, 0.3907, 0.7482, 0.394, 0.75, 0.394, 0.8624, 0.3907, 0.5018, 0.3907, 0.3877, 0.394, 0.3876, 0.394, 0.5, 0.3907, 0.875, 0.3907, 0.8623, 0.394, 0.8624, 0.394, 0.875, 0.3907, 0.6377, 0.3907, 0.625, 0.394, 0.625, 0.394, 0.6376, 0.3907, 0.6123, 0.3907, 0.625, 0.394, 0.625, 0.394, 0.6124, 0.3907, 0.375, 0.3907, 0.3877, 0.394, 0.3876, 0.394, 0.375, 0.3907, 0.4982, 0.3907, 0.6123, 0.394, 0.6124, 0.394, 0.5, 0.3907, 0.6377, 0.3907, 0.7518, 0.394, 0.75, 0.394, 0.6376, 0.3907, 0.7482, 0.3907, 0.8623, 0.394, 0.8624, 0.394, 0.75, 0.3907, 0.3877, 0.3907, 0.5018, 0.394, 0.5, 0.394, 0.3876, 0.3907, 0.8623, 0.3907, 0.875, 0.394, 0.875, 0.394, 0.8624, 0.3907, 0.625, 0.3907, 0.6377, 0.394, 0.6376, 0.394, 0.625])
_ca = me_cube_002.color_attributes.new('Attribute', 'BYTE_COLOR', 'CORNER')
_ca.data.foreach_set('color', [1.0, 1.0, 1.0, 1.0, 1.0, 1.0, 1.0, 1.0, 1.0, 1.0, 1.0, 1.0, 1.0, 1.0, 1.0, 1.0, 1.0, 1.0, 1.0, 1.0, 1.0, 1.0, 1.0, 1.0, 1.0, 1.0, 1.0, 1.0, 1.0, 1.0, 1.0, 1.0, 1.0, 1.0, 1.0, 1.0, 1.0, 1.0, 1.0, 1.0, 1.0, 1.0, 1.0, 1.0, 1.0, 1.0, 1.0, 1.0, 1.0, 1.0, 1.0, 1.0, 1.0, 1.0, 1.0, 1.0, 1.0, 1.0, 1.0, 1.0, 1.0, 1.0, 1.0, 1.0, 1.0, 1.0, 1.0, 1.0, 1.0, 1.0, 1.0, 1.0, 1.0, 1.0, 1.0, 1.0, 1.0, 1.0, 1.0, 1.0, 1.0, 1.0, 1.0, 1.0, 1.0, 1.0, 1.0, 1.0, 1.0, 1.0, 1.0, 1.0, 1.0, 1.0, 1.0, 1.0, 1.0, 1.0, 1.0, 1.0, 1.0, 1.0, 1.0, 1.0, 1.0, 1.0, 1.0, 1.0, 1.0, 1.0, 1.0, 1.0, 1.0, 1.0, 1.0, 1.0, 1.0, 1.0, 1.0, 1.0, 1.0, 1.0, 1.0, 1.0, 1.0, 1.0, 1.0, 1.0, 1.0, 1.0, 1.0, 1.0, 1.0, 1.0, 1.0, 1.0, 1.0, 1.0, 1.0, 1.0, 1.0, 1.0, 1.0, 1.0, 1.0, 1.0, 1.0, 1.0, 1.0, 1.0, 1.0, 1.0, 1.0, 1.0, 1.0, 1.0, 1.0, 1.0, 1.0, 1.0, 1.0, 1.0, 1.0, 1.0, 1.0, 1.0, 1.0, 1.0, 1.0, 1.0, 1.0, 1.0, 1.0, 1.0, 1.0, 1.0, 1.0, 1.0, 1.0, 1.0, 1.0, 1.0, 1.0, 1.0, 1.0, 1.0, 1.0, 1.0, 1.0, 1.0, 1.0, 1.0, 1.0, 1.0, 1.0, 1.0, 1.0, 1.0, 1.0, 1.0, 1.0, 1.0, 1.0, 1.0, 1.0, 1.0, 1.0, 1.0, 1.0, 1.0, 1.0, 1.0, 1.0, 1.0, 1.0, 1.0, 1.0, 1.0, 1.0, 1.0, 1.0, 1.0, 1.0, 1.0, 1.0, 1.0, 1.0, 1.0, 1.0, 1.0, 1.0, 1.0, 1.0, 1.0, 1.0, 1.0, 1.0, 1.0, 1.0, 1.0, 1.0, 1.0, 1.0, 1.0, 1.0, 1.0, 1.0, 1.0, 1.0, 1.0, 1.0, 1.0, 1.0, 1.0, 1.0, 1.0, 1.0, 1.0, 1.0, 1.0, 1.0, 1.0, 1.0, 1.0, 1.0, 1.0, 1.0, 1.0, 1.0, 1.0, 1.0, 1.0, 1.0, 1.0, 1.0, 1.0, 1.0, 1.0, 1.0, 1.0, 1.0, 1.0, 1.0, 1.0, 1.0, 1.0, 1.0, 1.0, 1.0, 1.0, 1.0, 1.0, 1.0, 1.0, 1.0, 1.0, 1.0, 1.0, 1.0, 1.0, 1.0, 1.0, 1.0, 1.0, 1.0, 1.0, 1.0, 1.0, 1.0, 1.0, 1.0, 1.0, 1.0, 1.0, 1.0, 1.0, 1.0, 1.0, 1.0, 1.0, 1.0, 1.0, 1.0, 1.0, 1.0, 1.0, 1.0, 1.0, 1.0, 1.0, 1.0, 1.0, 1.0, 1.0, 1.0, 1.0, 1.0, 1.0, 1.0, 1.0, 1.0, 1.0, 1.0, 1.0, 1.0, 1.0, 1.0, 1.0, 1.0, 1.0, 1.0, 1.0, 1.0, 1.0, 1.0, 1.0, 1.0, 1.0, 1.0, 1.0, 1.0, 1.0, 1.0, 1.0, 1.0, 1.0, 1.0, 1.0, 1.0, 1.0, 1.0, 1.0, 1.0, 1.0, 1.0, 1.0, 1.0, 1.0, 1.0, 1.0, 1.0, 1.0, 1.0, 1.0, 1.0, 1.0, 1.0, 1.0, 1.0, 1.0, 1.0, 1.0, 1.0, 1.0, 1.0, 1.0, 1.0, 1.0, 1.0, 1.0, 1.0, 1.0, 1.0, 1.0, 1.0, 1.0, 1.0, 1.0, 1.0, 1.0, 1.0, 1.0, 1.0, 1.0, 1.0, 1.0, 1.0, 1.0, 1.0, 1.0, 1.0, 1.0, 1.0, 1.0, 1.0, 1.0, 1.0, 1.0, 1.0, 1.0, 1.0, 1.0, 1.0, 1.0, 1.0, 1.0, 1.0, 1.0, 1.0, 1.0, 1.0, 1.0, 1.0, 1.0, 1.0, 1.0, 1.0, 1.0, 1.0, 1.0, 1.0, 1.0, 1.0, 1.0, 1.0, 1.0, 1.0, 1.0, 1.0, 1.0, 1.0, 1.0, 1.0, 1.0, 1.0, 1.0, 1.0, 1.0, 1.0, 1.0, 1.0, 1.0, 1.0, 1.0, 1.0, 1.0, 1.0, 1.0, 1.0, 1.0, 1.0, 1.0, 1.0, 1.0, 1.0, 1.0, 1.0, 1.0, 1.0, 1.0, 1.0, 1.0, 1.0, 1.0, 1.0, 1.0, 1.0, 1.0, 1.0, 1.0, 1.0, 1.0, 1.0, 1.0, 1.0, 1.0, 1.0, 1.0, 1.0, 1.0, 1.0, 1.0, 1.0, 1.0, 1.0, 1.0, 1.0, 1.0, 1.0, 1.0, 1.0, 1.0, 1.0, 1.0, 1.0, 1.0, 1.0, 1.0, 1.0, 1.0, 1.0, 1.0, 1.0, 1.0, 1.0, 1.0, 1.0, 1.0, 1.0, 1.0, 1.0, 1.0, 1.0, 1.0, 1.0, 1.0, 1.0, 1.0, 1.0, 1.0, 1.0, 1.0, 1.0, 1.0, 1.0, 1.0, 1.0, 1.0, 1.0, 1.0, 1.0, 1.0, 1.0, 1.0, 1.0, 1.0, 1.0, 1.0, 1.0, 1.0, 1.0, 1.0, 1.0, 1.0, 1.0, 1.0, 1.0, 1.0, 1.0, 1.0, 1.0, 1.0, 1.0, 1.0, 1.0, 1.0, 1.0, 1.0, 1.0, 1.0, 1.0, 1.0, 1.0, 1.0, 1.0, 1.0, 1.0, 1.0, 1.0, 1.0, 1.0, 1.0, 1.0, 1.0, 1.0, 1.0, 1.0, 1.0, 1.0, 1.0, 1.0, 1.0, 1.0, 1.0, 1.0, 1.0, 1.0, 1.0, 1.0, 1.0, 1.0, 1.0, 1.0, 1.0, 1.0, 1.0, 1.0, 1.0, 1.0, 1.0, 1.0, 1.0, 1.0, 1.0, 1.0, 1.0, 1.0, 1.0, 1.0, 1.0, 1.0, 1.0, 1.0, 1.0, 1.0, 1.0, 1.0, 1.0, 1.0, 1.0, 1.0, 1.0, 1.0, 1.0, 1.0, 1.0, 1.0, 1.0, 1.0, 1.0, 1.0, 1.0, 1.0, 1.0, 1.0, 1.0, 1.0, 1.0, 1.0, 1.0, 1.0, 1.0, 1.0, 1.0, 1.0, 1.0, 1.0, 1.0, 1.0, 1.0, 1.0, 1.0, 1.0, 1.0, 1.0, 1.0, 1.0, 1.0, 1.0, 1.0, 1.0, 1.0, 1.0, 1.0, 1.0, 1.0, 1.0, 1.0, 1.0, 1.0, 1.0, 1.0, 1.0, 1.0, 1.0, 1.0, 1.0, 1.0, 1.0, 1.0, 1.0, 1.0, 1.0, 1.0, 1.0, 1.0, 1.0, 1.0, 1.0, 1.0, 1.0, 1.0, 1.0, 1.0, 1.0, 1.0, 1.0, 1.0, 1.0, 1.0, 1.0, 1.0, 1.0, 1.0, 1.0, 1.0, 1.0, 1.0, 1.0, 1.0, 1.0, 1.0, 1.0, 1.0, 1.0, 1.0, 1.0, 1.0, 1.0, 1.0, 1.0, 1.0, 1.0, 1.0, 1.0, 1.0, 1.0, 1.0, 1.0, 1.0, 1.0, 1.0, 1.0, 1.0, 1.0, 1.0, 1.0, 1.0, 1.0, 1.0, 1.0, 1.0, 1.0, 1.0, 1.0, 1.0, 1.0, 1.0, 1.0, 1.0, 1.0, 1.0, 1.0, 1.0, 1.0, 1.0, 1.0, 1.0, 1.0, 1.0, 1.0, 1.0, 1.0, 1.0, 1.0, 1.0, 1.0, 1.0, 1.0, 1.0, 1.0, 1.0, 1.0, 1.0, 1.0, 1.0, 1.0, 1.0, 1.0, 1.0, 1.0, 1.0, 1.0, 1.0, 1.0, 1.0, 1.0, 1.0, 1.0, 1.0, 1.0, 1.0, 1.0, 1.0, 1.0, 1.0, 1.0, 1.0, 1.0, 1.0, 1.0, 1.0, 1.0, 1.0, 1.0, 1.0, 1.0, 1.0, 1.0, 1.0, 1.0, 1.0, 1.0, 1.0, 1.0, 1.0, 1.0, 1.0, 1.0, 1.0, 1.0, 1.0, 1.0, 1.0, 1.0, 1.0, 1.0, 1.0, 1.0, 1.0, 1.0, 1.0, 1.0, 1.0, 1.0, 1.0, 1.0, 1.0, 1.0, 1.0, 1.0, 1.0, 1.0, 1.0, 1.0, 1.0, 1.0, 1.0, 1.0, 1.0, 1.0, 1.0, 1.0, 1.0, 1.0, 1.0, 1.0, 1.0, 1.0, 1.0, 1.0, 1.0, 1.0, 1.0, 1.0, 1.0, 1.0, 1.0, 1.0, 1.0, 1.0, 1.0, 1.0, 1.0, 1.0, 1.0, 1.0, 1.0, 1.0, 1.0, 1.0, 1.0, 1.0, 1.0, 1.0, 1.0, 1.0, 1.0, 1.0, 1.0, 1.0, 1.0, 1.0, 1.0, 1.0, 1.0, 1.0, 1.0, 1.0, 1.0, 1.0, 1.0, 1.0, 1.0, 1.0, 1.0, 1.0, 1.0, 1.0, 1.0, 1.0, 1.0, 1.0, 1.0, 1.0, 1.0, 1.0, 1.0, 1.0, 1.0, 1.0, 1.0, 1.0, 1.0, 1.0, 1.0, 1.0, 1.0, 1.0, 1.0, 1.0, 1.0, 1.0, 1.0, 1.0, 1.0, 1.0, 1.0, 1.0, 1.0, 1.0, 1.0, 1.0, 1.0, 1.0, 1.0, 1.0, 1.0, 1.0, 1.0, 1.0, 1.0, 1.0, 1.0, 1.0, 1.0, 1.0, 1.0, 1.0, 1.0, 1.0, 1.0, 1.0, 1.0, 1.0, 1.0, 1.0, 1.0, 1.0, 1.0, 1.0, 1.0, 1.0, 1.0, 1.0, 1.0, 1.0, 1.0, 1.0, 1.0, 1.0, 1.0, 1.0, 1.0, 1.0, 1.0, 1.0, 1.0, 1.0, 1.0, 1.0, 1.0, 1.0, 1.0, 1.0, 1.0, 1.0, 1.0, 1.0, 1.0, 1.0, 1.0, 1.0, 1.0, 1.0, 1.0, 1.0, 1.0, 1.0, 1.0, 1.0, 1.0, 1.0, 1.0, 1.0, 1.0, 1.0, 1.0, 1.0, 1.0, 1.0, 1.0, 1.0, 1.0, 1.0, 1.0, 1.0, 1.0, 1.0, 1.0, 1.0, 1.0, 1.0, 1.0, 1.0, 1.0, 1.0, 1.0, 1.0, 1.0, 1.0, 1.0, 1.0, 1.0, 1.0, 1.0, 1.0, 1.0, 1.0, 1.0, 1.0, 1.0, 1.0, 1.0, 1.0, 1.0, 1.0, 1.0, 1.0, 1.0, 1.0, 1.0, 1.0, 1.0, 1.0, 1.0, 1.0, 1.0, 1.0, 1.0, 1.0, 1.0, 1.0, 1.0, 1.0, 1.0, 1.0, 1.0, 1.0, 1.0, 1.0, 1.0, 1.0, 1.0, 1.0, 1.0, 1.0, 1.0, 1.0, 1.0, 1.0, 1.0, 1.0, 1.0, 1.0, 1.0, 1.0, 1.0, 1.0, 1.0, 1.0, 1.0, 1.0, 1.0, 1.0, 1.0, 1.0, 1.0, 1.0, 1.0, 1.0, 1.0, 1.0, 1.0, 1.0, 1.0, 1.0, 1.0, 1.0, 1.0, 1.0, 1.0, 1.0, 1.0, 1.0, 1.0, 1.0, 1.0, 1.0, 1.0, 1.0, 1.0, 1.0, 1.0, 1.0, 1.0, 1.0, 1.0, 1.0, 1.0, 1.0, 1.0, 1.0, 1.0, 1.0, 1.0, 1.0, 1.0, 1.0, 1.0, 1.0, 1.0, 1.0, 1.0, 1.0, 1.0, 1.0, 1.0, 1.0, 1.0, 1.0, 1.0, 1.0, 1.0, 1.0, 1.0, 1.0, 1.0, 1.0, 1.0, 1.0, 1.0, 1.0, 1.0, 1.0, 1.0, 1.0, 1.0, 1.0, 1.0, 1.0, 1.0, 1.0, 1.0, 1.0, 1.0, 1.0, 1.0, 1.0, 1.0, 1.0, 1.0, 1.0, 1.0, 1.0, 1.0, 1.0, 1.0, 1.0, 1.0, 1.0, 1.0, 1.0, 1.0, 1.0, 1.0, 1.0, 1.0, 1.0, 1.0, 1.0, 1.0, 1.0, 1.0, 1.0, 1.0, 1.0, 1.0, 1.0, 1.0, 1.0, 1.0, 1.0, 1.0, 1.0, 1.0, 1.0, 1.0, 1.0, 1.0, 1.0, 1.0, 1.0, 1.0, 1.0, 1.0, 1.0, 1.0, 1.0, 1.0, 1.0, 1.0, 1.0, 1.0, 1.0, 1.0, 1.0, 1.0, 1.0, 1.0, 1.0, 1.0, 1.0, 1.0, 1.0, 1.0, 1.0, 1.0, 1.0, 1.0, 1.0, 1.0, 1.0, 1.0, 1.0, 1.0, 1.0, 1.0, 1.0, 1.0, 1.0, 1.0, 1.0, 1.0, 1.0, 1.0, 1.0, 1.0, 1.0, 1.0, 1.0, 1.0, 1.0, 1.0, 1.0, 1.0, 1.0, 1.0, 1.0, 1.0, 1.0, 1.0, 1.0, 1.0, 1.0, 1.0, 1.0, 1.0, 1.0, 1.0, 1.0, 1.0, 1.0, 1.0, 1.0, 1.0, 1.0, 1.0, 1.0, 1.0, 1.0, 1.0, 1.0, 1.0, 1.0, 1.0, 1.0, 1.0, 1.0, 1.0, 1.0, 1.0, 1.0, 1.0, 1.0, 1.0, 1.0, 1.0, 1.0, 1.0, 1.0, 1.0, 1.0, 1.0, 1.0, 1.0, 1.0, 1.0, 1.0, 1.0, 1.0, 1.0, 1.0, 1.0, 1.0, 1.0, 1.0, 1.0, 1.0, 1.0, 1.0, 1.0, 1.0, 1.0, 1.0, 1.0, 1.0, 1.0, 1.0, 1.0, 1.0, 1.0, 1.0, 1.0, 1.0, 1.0, 1.0, 1.0, 1.0, 1.0, 1.0, 1.0, 1.0, 1.0, 1.0, 1.0, 1.0, 1.0, 1.0, 1.0, 1.0, 1.0, 1.0, 1.0, 1.0, 1.0, 1.0, 1.0, 1.0, 1.0, 1.0, 1.0, 1.0, 1.0, 1.0, 1.0, 1.0, 1.0, 1.0, 1.0, 1.0, 1.0, 1.0, 1.0, 1.0, 1.0, 1.0, 1.0, 1.0, 1.0, 1.0, 1.0, 1.0, 1.0, 1.0, 1.0, 1.0, 1.0, 1.0, 1.0, 1.0, 1.0, 1.0, 1.0, 1.0, 1.0, 1.0, 1.0, 1.0, 1.0, 1.0, 1.0, 1.0, 1.0, 1.0, 1.0, 1.0, 1.0, 1.0, 1.0, 1.0, 1.0, 1.0, 1.0, 1.0, 1.0, 1.0, 1.0, 1.0, 1.0, 1.0, 1.0, 1.0, 1.0, 1.0, 1.0, 1.0, 1.0, 1.0, 1.0, 1.0, 1.0, 1.0, 1.0, 1.0, 1.0, 1.0, 1.0, 1.0, 1.0, 1.0, 1.0, 1.0, 1.0, 1.0, 1.0, 1.0, 1.0, 1.0, 1.0, 1.0, 1.0, 1.0, 1.0, 1.0, 1.0, 1.0, 1.0, 1.0, 1.0, 1.0, 1.0, 1.0, 1.0, 1.0, 1.0, 1.0, 1.0, 1.0, 1.0, 1.0, 1.0, 1.0, 1.0, 1.0, 1.0, 1.0, 1.0, 1.0, 1.0, 1.0, 1.0, 1.0, 1.0, 1.0, 1.0, 1.0, 1.0, 1.0, 1.0, 1.0, 1.0, 1.0, 1.0, 1.0, 1.0, 1.0, 1.0, 1.0, 1.0, 1.0, 1.0, 1.0, 1.0, 1.0, 1.0, 1.0, 1.0, 1.0, 1.0, 1.0, 1.0, 1.0, 1.0, 1.0, 1.0, 1.0, 1.0, 1.0, 1.0, 1.0, 1.0, 1.0, 1.0, 1.0, 1.0, 1.0, 1.0, 1.0, 1.0, 1.0, 1.0, 1.0, 1.0, 1.0, 1.0, 1.0, 1.0, 1.0, 1.0, 1.0, 1.0, 1.0, 1.0, 1.0, 1.0, 1.0, 1.0, 1.0, 1.0, 1.0, 1.0, 1.0, 1.0, 1.0, 1.0, 1.0, 1.0, 1.0, 1.0, 1.0, 1.0, 1.0, 1.0, 1.0, 1.0, 1.0, 1.0, 1.0, 1.0, 1.0, 1.0, 1.0, 1.0, 1.0, 1.0, 1.0, 1.0, 1.0, 1.0, 1.0, 1.0, 1.0, 1.0, 1.0, 1.0, 1.0, 1.0, 1.0, 1.0, 1.0, 1.0, 1.0, 1.0, 1.0, 1.0, 1.0, 1.0, 1.0, 1.0, 1.0, 1.0, 1.0, 1.0, 1.0, 1.0, 1.0, 1.0, 1.0, 1.0, 1.0, 1.0, 1.0, 1.0, 1.0, 1.0, 1.0, 1.0, 1.0, 1.0, 1.0, 1.0, 1.0, 1.0, 1.0, 1.0, 1.0, 1.0, 1.0, 1.0, 1.0, 1.0, 1.0, 1.0, 1.0, 1.0, 1.0, 1.0, 1.0, 1.0, 1.0, 1.0, 1.0, 1.0, 1.0, 1.0, 1.0, 1.0, 1.0, 1.0, 1.0, 1.0, 1.0, 1.0, 1.0, 1.0, 1.0, 1.0, 1.0, 1.0, 1.0, 1.0, 1.0, 1.0, 1.0, 1.0, 1.0, 1.0, 1.0, 1.0, 1.0, 1.0, 1.0, 1.0, 1.0, 1.0, 1.0, 1.0, 1.0, 1.0, 1.0, 1.0, 1.0, 1.0, 1.0, 1.0, 1.0, 1.0, 1.0, 1.0, 1.0, 1.0, 1.0, 1.0, 1.0, 1.0, 1.0, 1.0, 1.0, 1.0, 1.0, 1.0, 1.0, 1.0, 1.0, 1.0, 1.0, 1.0, 1.0, 1.0, 1.0, 1.0, 1.0, 1.0, 1.0, 1.0, 1.0, 1.0, 1.0, 1.0, 1.0, 1.0, 1.0, 1.0, 1.0, 1.0, 1.0, 1.0, 1.0, 1.0, 1.0, 1.0, 1.0, 1.0, 1.0, 1.0, 1.0, 1.0, 1.0, 1.0, 1.0, 1.0, 1.0, 1.0, 1.0, 1.0, 1.0, 1.0, 1.0, 1.0, 1.0, 1.0, 1.0, 1.0, 1.0, 1.0, 1.0, 1.0, 1.0, 1.0, 1.0, 1.0, 1.0, 1.0, 1.0, 1.0, 1.0, 1.0, 1.0, 1.0, 1.0, 1.0, 1.0, 1.0, 1.0, 1.0, 1.0, 1.0, 1.0, 1.0, 1.0, 1.0, 1.0, 1.0, 1.0, 1.0, 1.0, 1.0, 1.0, 1.0, 1.0, 1.0, 1.0, 1.0, 1.0, 1.0, 1.0, 1.0, 1.0, 1.0, 1.0, 1.0, 1.0, 1.0, 1.0, 1.0, 1.0, 1.0, 1.0, 1.0, 1.0, 1.0, 1.0, 1.0, 1.0, 1.0, 1.0, 1.0, 1.0, 1.0, 1.0, 1.0, 1.0, 1.0, 1.0, 1.0, 1.0, 1.0, 1.0, 1.0, 1.0, 1.0, 1.0, 1.0, 1.0, 1.0, 1.0, 1.0, 1.0, 1.0, 1.0, 1.0, 1.0, 1.0, 1.0, 1.0, 1.0, 1.0, 1.0, 1.0, 1.0, 1.0, 1.0, 1.0, 1.0, 1.0, 1.0, 1.0, 1.0, 1.0, 1.0, 1.0, 1.0, 1.0, 1.0, 1.0, 1.0, 1.0, 1.0, 1.0, 1.0, 1.0, 1.0, 1.0, 1.0, 1.0, 1.0, 1.0, 1.0, 1.0, 1.0, 1.0, 1.0, 1.0, 1.0, 1.0, 1.0, 1.0, 1.0, 1.0, 1.0, 1.0, 1.0, 1.0, 1.0, 1.0, 1.0, 1.0, 1.0, 1.0, 1.0, 1.0, 1.0, 1.0, 1.0, 1.0, 1.0, 1.0, 1.0, 1.0, 1.0, 1.0, 1.0, 1.0, 1.0, 1.0, 1.0, 1.0, 1.0, 1.0, 1.0, 1.0, 1.0, 1.0, 1.0, 1.0, 1.0, 1.0, 1.0, 1.0, 1.0, 1.0, 1.0, 1.0, 1.0, 1.0, 1.0, 1.0, 1.0, 1.0, 1.0, 1.0, 1.0, 1.0, 1.0, 1.0, 1.0, 1.0, 1.0, 1.0, 1.0, 1.0, 1.0, 1.0, 1.0, 1.0, 1.0, 1.0, 1.0, 1.0, 1.0, 1.0, 1.0, 1.0, 1.0, 1.0, 1.0, 1.0, 1.0, 1.0, 1.0, 1.0, 1.0, 1.0, 1.0, 1.0, 1.0, 1.0, 1.0, 1.0, 1.0, 1.0, 1.0, 1.0, 1.0, 1.0, 1.0, 1.0, 1.0, 1.0, 1.0, 1.0, 1.0, 1.0, 1.0, 1.0, 1.0, 1.0, 1.0, 1.0, 1.0, 1.0, 1.0, 1.0, 1.0, 1.0, 1.0, 1.0, 1.0, 1.0, 1.0, 1.0, 1.0, 1.0, 1.0, 1.0, 1.0, 1.0, 1.0, 1.0, 1.0, 1.0, 1.0, 1.0, 1.0, 1.0, 1.0, 1.0, 1.0, 1.0, 1.0, 1.0, 1.0, 1.0, 1.0, 1.0, 1.0, 1.0, 1.0, 1.0, 1.0, 1.0, 1.0, 1.0, 1.0, 1.0, 1.0, 1.0, 1.0, 1.0, 1.0, 1.0, 1.0, 1.0, 1.0, 1.0, 1.0, 1.0, 1.0, 1.0, 1.0, 1.0, 1.0, 1.0, 1.0, 1.0, 1.0, 1.0, 1.0, 1.0, 1.0, 1.0, 1.0, 1.0, 1.0, 1.0, 1.0, 1.0, 1.0, 1.0, 1.0, 1.0, 1.0, 1.0, 1.0, 1.0, 1.0, 1.0, 1.0, 1.0, 1.0, 1.0, 1.0, 1.0, 1.0, 1.0, 1.0, 1.0, 1.0, 1.0, 1.0, 1.0, 1.0, 1.0, 1.0, 1.0, 1.0, 1.0, 1.0, 1.0, 1.0, 1.0, 1.0, 1.0, 1.0, 1.0, 1.0, 1.0, 1.0, 1.0, 1.0, 1.0, 1.0, 1.0, 1.0, 1.0, 1.0, 1.0, 1.0, 1.0, 1.0, 1.0, 1.0, 1.0, 1.0, 1.0, 1.0, 1.0, 1.0, 1.0, 1.0, 1.0, 1.0, 1.0, 1.0, 1.0, 1.0, 1.0, 1.0, 1.0, 1.0, 1.0, 1.0, 1.0, 1.0, 1.0, 1.0, 1.0, 1.0, 1.0, 1.0, 1.0, 1.0, 1.0, 1.0, 1.0, 1.0, 1.0, 1.0, 1.0, 1.0, 1.0, 1.0, 1.0, 1.0, 1.0, 1.0, 1.0, 1.0, 1.0, 1.0, 1.0, 1.0, 1.0, 1.0, 1.0, 1.0, 1.0, 1.0, 1.0, 1.0, 1.0, 1.0, 1.0, 1.0, 1.0, 1.0, 1.0, 1.0, 1.0, 1.0, 1.0, 1.0, 1.0, 1.0, 1.0, 1.0, 1.0, 1.0, 1.0, 1.0, 1.0, 1.0, 1.0, 1.0, 1.0, 1.0, 1.0, 1.0, 1.0, 1.0, 1.0, 1.0, 1.0, 1.0, 1.0, 1.0, 1.0, 1.0, 1.0, 1.0, 1.0, 1.0, 1.0, 1.0, 1.0, 1.0, 1.0, 1.0, 1.0, 1.0, 1.0, 1.0, 1.0, 1.0, 1.0, 1.0, 1.0, 1.0, 1.0, 1.0, 1.0, 1.0, 1.0, 1.0, 1.0, 1.0, 1.0, 1.0, 1.0, 1.0, 1.0, 1.0, 1.0, 1.0, 1.0, 1.0, 1.0, 1.0, 1.0, 1.0, 1.0, 1.0, 1.0, 1.0, 1.0, 1.0, 1.0, 1.0, 1.0, 1.0, 1.0, 1.0, 1.0, 1.0, 1.0, 1.0, 1.0, 1.0, 1.0, 1.0, 1.0, 1.0, 1.0, 1.0, 1.0, 1.0, 1.0, 1.0, 1.0, 1.0, 1.0, 1.0, 1.0, 1.0, 1.0, 1.0, 1.0, 1.0, 1.0, 1.0, 1.0, 1.0, 1.0, 1.0, 1.0, 1.0, 1.0, 1.0, 1.0, 1.0, 1.0, 1.0, 1.0, 1.0, 1.0, 1.0, 1.0, 1.0, 1.0, 1.0, 1.0, 1.0, 1.0, 1.0, 1.0, 1.0, 1.0, 1.0, 1.0, 1.0, 1.0, 1.0, 1.0, 1.0, 1.0, 1.0, 1.0, 1.0, 1.0, 1.0, 1.0, 1.0, 1.0, 1.0, 1.0, 1.0, 1.0, 1.0, 1.0, 1.0, 1.0, 1.0, 1.0, 1.0, 1.0, 1.0, 1.0, 1.0, 1.0, 1.0, 1.0, 1.0, 1.0, 1.0, 1.0, 1.0, 1.0, 1.0, 1.0, 1.0, 1.0, 1.0, 1.0, 1.0, 1.0, 1.0, 1.0, 1.0, 1.0, 1.0, 1.0, 1.0, 1.0, 1.0, 1.0, 1.0, 1.0, 1.0, 1.0, 1.0, 1.0, 1.0, 1.0, 1.0, 1.0, 1.0, 1.0, 1.0, 1.0, 1.0, 1.0, 1.0, 1.0, 1.0, 1.0, 1.0, 1.0, 1.0, 1.0, 1.0, 1.0, 1.0, 1.0, 1.0, 1.0, 1.0, 1.0, 1.0, 1.0, 1.0, 1.0, 1.0, 1.0, 1.0, 1.0, 1.0, 1.0, 1.0, 1.0, 1.0, 1.0, 1.0, 1.0, 1.0, 1.0, 1.0, 1.0, 1.0, 1.0, 1.0, 1.0, 1.0, 1.0, 1.0, 1.0, 1.0, 1.0, 1.0, 1.0, 1.0, 1.0, 1.0, 1.0, 1.0, 1.0, 1.0, 1.0, 1.0, 1.0, 1.0, 1.0, 1.0, 1.0, 1.0, 1.0, 1.0, 1.0, 1.0, 1.0, 1.0, 1.0, 1.0, 1.0, 1.0, 1.0, 1.0, 1.0, 1.0, 1.0, 1.0, 1.0, 1.0, 1.0, 1.0, 1.0, 1.0, 1.0, 1.0, 1.0, 1.0, 1.0, 1.0, 1.0, 1.0, 1.0, 1.0, 1.0, 1.0, 1.0, 1.0, 1.0, 1.0, 1.0, 1.0, 1.0, 1.0, 1.0, 1.0, 1.0, 1.0, 1.0, 1.0, 1.0, 1.0, 1.0, 1.0, 1.0, 1.0, 1.0, 1.0, 1.0, 1.0, 1.0, 1.0, 1.0, 1.0, 1.0, 1.0, 1.0, 1.0, 1.0, 1.0, 1.0, 1.0, 1.0, 1.0, 1.0, 1.0, 1.0, 1.0, 1.0, 1.0, 1.0, 1.0, 1.0, 1.0, 1.0, 1.0, 1.0, 1.0, 1.0, 1.0, 1.0, 1.0, 1.0, 1.0, 1.0, 1.0, 1.0, 1.0, 1.0, 1.0, 1.0, 1.0, 1.0, 1.0, 1.0, 1.0, 1.0, 1.0, 1.0, 1.0, 1.0, 1.0, 1.0, 1.0, 1.0, 1.0, 1.0, 1.0, 1.0, 1.0, 1.0, 1.0, 1.0, 1.0, 1.0, 1.0, 1.0, 1.0, 1.0, 1.0, 1.0, 1.0, 1.0, 1.0, 1.0, 1.0, 1.0, 1.0, 1.0, 1.0, 1.0, 1.0, 1.0, 1.0, 1.0, 1.0, 1.0, 1.0, 1.0, 1.0, 1.0, 1.0, 1.0, 1.0, 1.0, 1.0, 1.0, 1.0, 1.0, 1.0, 1.0, 1.0, 1.0, 1.0, 1.0, 1.0, 1.0, 1.0, 1.0, 1.0, 1.0, 1.0, 1.0, 1.0, 1.0, 1.0, 1.0, 1.0, 1.0, 1.0, 1.0, 1.0, 1.0, 1.0, 1.0, 1.0, 1.0, 1.0, 1.0, 1.0, 1.0, 1.0, 1.0, 1.0, 1.0, 1.0, 1.0, 1.0, 1.0, 1.0, 1.0, 1.0, 1.0, 1.0, 1.0, 1.0, 1.0, 1.0, 1.0, 1.0, 1.0, 1.0, 1.0, 1.0, 1.0, 1.0, 1.0, 1.0, 1.0, 1.0, 1.0, 1.0, 1.0, 1.0, 1.0, 1.0, 1.0, 1.0, 1.0, 1.0, 1.0, 1.0, 1.0, 1.0, 1.0, 1.0, 1.0, 1.0, 1.0, 1.0, 1.0, 1.0, 1.0, 1.0, 1.0, 1.0, 1.0, 1.0, 1.0, 1.0, 1.0, 1.0, 1.0, 1.0, 1.0, 1.0, 1.0, 1.0, 1.0, 1.0, 1.0, 1.0, 1.0, 1.0, 1.0, 1.0, 1.0, 1.0, 1.0, 1.0, 1.0, 1.0, 1.0, 1.0, 1.0, 1.0, 1.0, 1.0, 1.0, 1.0, 1.0, 1.0, 1.0, 1.0, 1.0, 1.0, 1.0, 1.0, 1.0, 1.0, 1.0, 1.0, 1.0, 1.0, 1.0, 1.0, 1.0, 1.0, 1.0, 1.0, 1.0, 1.0, 1.0, 1.0, 1.0, 1.0, 1.0, 1.0, 1.0, 1.0, 1.0, 1.0, 1.0, 1.0, 1.0, 1.0, 1.0, 1.0, 1.0, 1.0, 1.0, 1.0, 1.0, 1.0, 1.0, 1.0, 1.0, 1.0, 1.0, 1.0, 1.0, 1.0, 1.0, 1.0, 1.0, 1.0, 1.0, 1.0, 1.0, 1.0, 1.0, 1.0, 1.0, 1.0, 1.0, 1.0, 1.0, 1.0, 1.0, 1.0, 1.0, 1.0, 1.0, 1.0, 1.0, 1.0, 1.0, 1.0, 1.0, 1.0, 1.0, 1.0, 1.0, 1.0, 1.0, 1.0, 1.0, 1.0, 1.0, 1.0, 1.0, 1.0, 1.0, 1.0, 1.0, 1.0, 1.0, 1.0, 1.0, 1.0, 1.0, 1.0, 1.0, 1.0, 1.0, 1.0, 1.0, 1.0, 1.0, 1.0, 1.0, 1.0, 1.0, 1.0, 1.0, 1.0, 1.0, 1.0, 1.0, 1.0, 1.0, 1.0, 1.0, 1.0, 1.0, 1.0, 1.0, 1.0, 1.0, 1.0, 1.0, 1.0, 1.0, 1.0, 1.0, 1.0, 1.0, 1.0, 1.0, 1.0, 1.0, 1.0, 1.0, 1.0, 1.0, 1.0, 1.0, 1.0, 1.0, 1.0, 1.0, 1.0, 1.0, 1.0, 1.0, 1.0, 1.0, 1.0, 1.0, 1.0, 1.0, 1.0, 1.0, 1.0, 1.0, 1.0, 1.0, 1.0, 1.0, 1.0, 1.0, 1.0, 1.0, 1.0, 1.0, 1.0, 1.0, 1.0, 1.0, 1.0, 1.0, 1.0, 1.0, 1.0, 1.0, 1.0, 1.0, 1.0, 1.0, 1.0, 1.0, 1.0, 1.0, 1.0, 1.0, 1.0, 1.0, 1.0, 1.0, 1.0, 1.0, 1.0, 1.0, 1.0, 1.0, 1.0, 1.0, 1.0, 1.0, 1.0, 1.0, 1.0, 1.0, 1.0, 1.0, 1.0, 1.0, 1.0, 1.0, 1.0, 1.0, 1.0, 1.0, 1.0, 1.0, 1.0, 1.0, 1.0, 1.0, 1.0, 1.0, 1.0, 1.0, 1.0, 1.0, 1.0, 1.0, 1.0, 1.0, 1.0, 1.0, 1.0, 1.0, 1.0, 1.0, 1.0, 1.0, 1.0, 1.0, 1.0, 1.0, 1.0, 1.0, 1.0, 1.0, 1.0, 1.0, 1.0, 1.0, 1.0, 1.0, 1.0, 1.0, 1.0, 1.0, 1.0, 1.0, 1.0, 1.0, 1.0, 1.0, 1.0, 1.0, 1.0, 1.0, 1.0, 1.0, 1.0, 1.0, 1.0, 1.0, 1.0, 1.0, 1.0, 1.0, 1.0, 1.0, 1.0, 1.0, 1.0, 1.0, 1.0, 1.0, 1.0, 1.0, 1.0, 1.0, 1.0, 1.0, 1.0, 1.0, 1.0, 1.0, 1.0, 1.0, 1.0, 1.0, 1.0, 1.0, 1.0, 1.0, 1.0, 1.0, 1.0, 1.0, 1.0, 1.0, 1.0, 1.0, 1.0, 1.0, 1.0, 1.0, 1.0, 1.0, 1.0, 1.0, 1.0, 1.0, 1.0, 1.0, 1.0, 1.0, 1.0, 1.0, 1.0, 1.0, 1.0, 1.0, 1.0, 1.0, 1.0, 1.0, 1.0, 1.0, 1.0, 1.0, 1.0, 1.0, 1.0, 1.0, 1.0, 1.0, 1.0, 1.0, 1.0, 1.0, 1.0, 1.0, 1.0, 1.0, 1.0, 1.0, 1.0, 1.0, 1.0, 1.0, 1.0, 1.0, 1.0, 1.0, 1.0, 1.0, 1.0, 1.0, 1.0, 1.0, 1.0, 1.0, 1.0, 1.0, 1.0, 1.0, 1.0, 1.0, 1.0, 1.0, 1.0, 1.0, 1.0, 1.0, 1.0, 1.0, 1.0, 1.0, 1.0, 1.0, 1.0, 1.0, 1.0, 1.0, 1.0, 1.0, 1.0, 1.0, 1.0, 1.0, 1.0, 1.0, 1.0, 1.0, 1.0, 1.0, 1.0, 1.0, 1.0, 1.0, 1.0, 1.0, 1.0, 1.0, 1.0, 1.0, 1.0, 1.0, 1.0, 1.0, 1.0, 1.0, 1.0, 1.0, 1.0, 1.0, 1.0, 1.0, 1.0, 1.0, 1.0, 1.0, 1.0, 1.0, 1.0, 1.0, 1.0, 1.0, 1.0, 1.0, 1.0, 1.0, 1.0, 1.0, 1.0, 1.0, 1.0, 1.0, 1.0, 1.0, 1.0, 1.0, 1.0, 1.0, 1.0, 1.0, 1.0, 1.0, 1.0, 1.0, 1.0, 1.0, 1.0, 1.0, 1.0, 1.0, 1.0, 1.0, 1.0, 1.0, 1.0, 1.0, 1.0, 1.0, 1.0, 1.0, 1.0, 1.0, 1.0, 1.0, 1.0, 1.0, 1.0, 1.0, 1.0, 1.0, 1.0, 1.0, 1.0, 1.0, 1.0, 1.0, 1.0, 1.0, 1.0, 1.0, 1.0, 1.0, 1.0, 1.0, 1.0, 1.0, 1.0, 1.0, 1.0, 1.0, 1.0, 1.0, 1.0, 1.0, 1.0, 1.0, 1.0, 1.0, 1.0, 1.0, 1.0, 1.0, 1.0, 1.0, 1.0, 1.0, 1.0, 1.0, 1.0, 1.0, 1.0, 1.0, 1.0, 1.0, 1.0, 1.0, 1.0, 1.0, 1.0, 1.0, 1.0, 1.0, 1.0, 1.0, 1.0, 1.0, 1.0, 1.0, 1.0, 1.0, 1.0, 1.0, 1.0, 1.0, 1.0, 1.0, 1.0, 1.0, 1.0, 1.0, 1.0, 1.0, 1.0, 1.0, 1.0, 1.0, 1.0, 1.0, 1.0, 1.0, 1.0, 1.0, 1.0, 1.0, 1.0, 1.0, 1.0, 1.0, 1.0, 1.0, 1.0, 1.0, 1.0, 1.0, 1.0, 1.0, 1.0, 1.0, 1.0, 1.0, 1.0, 1.0, 1.0, 1.0, 1.0, 1.0, 1.0, 1.0, 1.0, 1.0, 1.0, 1.0, 1.0, 1.0, 1.0, 1.0, 1.0, 1.0, 1.0, 1.0, 1.0, 1.0, 1.0, 1.0, 1.0, 1.0, 1.0, 1.0, 1.0, 1.0, 1.0, 1.0, 1.0, 1.0, 1.0, 1.0, 1.0, 1.0, 1.0, 1.0, 1.0, 1.0, 1.0, 1.0, 1.0, 1.0, 1.0, 1.0, 1.0, 1.0, 1.0, 1.0, 1.0, 1.0, 1.0, 1.0, 1.0, 1.0, 1.0, 1.0, 1.0, 1.0, 1.0, 1.0, 1.0, 1.0, 1.0, 1.0, 1.0, 1.0, 1.0, 1.0, 1.0, 1.0, 1.0, 1.0, 1.0, 1.0, 1.0, 1.0, 1.0, 1.0, 1.0, 1.0, 1.0, 1.0, 1.0, 1.0, 1.0, 1.0, 1.0, 1.0, 1.0, 1.0, 1.0, 1.0, 1.0, 1.0, 1.0, 1.0, 1.0, 1.0, 1.0, 1.0, 1.0, 1.0, 1.0, 1.0, 1.0, 1.0, 1.0, 1.0, 1.0, 1.0, 1.0, 1.0, 1.0, 1.0, 1.0, 1.0, 1.0, 1.0, 1.0, 1.0, 1.0, 1.0, 1.0, 1.0, 1.0, 1.0, 1.0, 1.0, 1.0, 1.0, 1.0, 1.0, 1.0, 1.0, 1.0, 1.0, 1.0, 1.0, 1.0, 1.0, 1.0, 1.0, 1.0, 1.0, 1.0, 1.0, 1.0, 1.0, 1.0, 1.0, 1.0, 1.0, 1.0, 1.0, 1.0, 1.0, 1.0, 1.0, 1.0, 1.0, 1.0, 1.0, 1.0, 1.0, 1.0, 1.0, 1.0, 1.0, 1.0, 1.0, 1.0, 1.0, 1.0, 1.0, 1.0, 1.0, 1.0, 1.0, 1.0, 1.0, 1.0, 1.0, 1.0, 1.0, 1.0, 1.0, 1.0, 1.0, 1.0, 1.0, 1.0, 1.0, 1.0, 1.0, 1.0, 1.0, 1.0, 1.0, 1.0, 1.0, 1.0, 1.0, 1.0, 1.0, 1.0, 1.0, 1.0, 1.0, 1.0, 1.0, 1.0, 1.0, 1.0, 1.0, 1.0, 1.0, 1.0, 1.0, 1.0, 1.0, 1.0, 1.0, 1.0, 1.0, 1.0, 1.0, 1.0, 1.0, 1.0, 1.0, 1.0, 1.0, 1.0, 1.0, 1.0, 1.0, 1.0, 1.0, 1.0, 1.0, 1.0, 1.0, 1.0, 1.0, 1.0, 1.0, 1.0, 1.0, 1.0, 1.0, 1.0, 1.0, 1.0, 1.0, 1.0, 1.0, 1.0, 1.0, 1.0, 1.0, 1.0, 1.0, 1.0, 1.0, 1.0, 1.0, 1.0, 1.0, 1.0, 1.0, 1.0, 1.0, 1.0, 1.0, 1.0, 1.0, 1.0, 1.0, 1.0, 1.0, 1.0, 1.0, 1.0, 1.0, 1.0, 1.0, 1.0, 1.0, 1.0, 1.0, 1.0, 1.0, 1.0, 1.0, 1.0, 1.0, 1.0, 1.0, 1.0, 1.0, 1.0, 1.0, 1.0, 1.0, 1.0, 1.0, 1.0, 1.0, 1.0, 1.0, 1.0, 1.0, 1.0, 1.0, 1.0, 1.0, 1.0, 1.0, 1.0, 1.0, 1.0, 1.0, 1.0, 1.0, 1.0, 1.0, 1.0, 1.0, 1.0, 1.0, 1.0, 1.0, 1.0, 1.0, 1.0, 1.0, 1.0, 1.0, 1.0, 1.0, 1.0, 1.0, 1.0, 1.0, 1.0, 1.0, 1.0, 1.0, 1.0, 1.0, 1.0, 1.0, 1.0, 1.0, 1.0, 1.0, 1.0, 1.0, 1.0, 1.0, 1.0, 1.0, 1.0, 1.0, 1.0, 1.0, 1.0, 1.0, 1.0, 1.0, 1.0, 1.0, 1.0, 1.0, 1.0, 1.0, 1.0, 1.0, 1.0, 1.0, 1.0, 1.0, 1.0, 1.0, 1.0, 1.0, 1.0, 1.0, 1.0, 1.0, 1.0, 1.0, 1.0, 1.0, 1.0, 1.0, 1.0, 1.0, 1.0, 1.0, 1.0, 1.0, 1.0, 1.0, 1.0, 1.0, 1.0, 1.0, 1.0, 1.0, 1.0, 1.0, 1.0, 1.0, 1.0, 1.0, 1.0, 1.0, 1.0, 1.0, 1.0, 1.0, 1.0, 1.0, 1.0, 1.0, 1.0, 1.0, 1.0, 1.0, 1.0, 1.0, 1.0, 1.0, 1.0, 1.0, 1.0, 1.0, 1.0, 1.0, 1.0, 1.0, 1.0, 1.0, 1.0, 1.0, 1.0, 1.0, 1.0, 1.0, 1.0, 1.0, 1.0, 1.0, 1.0, 1.0, 1.0, 1.0, 1.0, 1.0, 1.0, 1.0, 1.0, 1.0, 1.0, 1.0, 1.0, 1.0, 1.0, 1.0, 1.0, 1.0, 1.0, 1.0, 1.0, 1.0, 1.0, 1.0, 1.0, 1.0, 1.0, 1.0, 1.0, 1.0, 1.0, 1.0, 1.0, 1.0, 1.0, 1.0, 1.0, 1.0, 1.0, 1.0, 1.0, 1.0, 1.0, 1.0, 1.0, 1.0, 1.0, 1.0, 1.0, 1.0, 1.0, 1.0, 1.0, 1.0, 1.0, 1.0, 1.0, 1.0, 1.0, 1.0, 1.0, 1.0, 1.0, 1.0, 1.0, 1.0, 1.0, 1.0, 1.0, 1.0, 1.0, 1.0, 1.0, 1.0, 1.0, 1.0, 1.0, 1.0, 1.0, 1.0, 1.0, 1.0, 1.0, 1.0, 1.0, 1.0, 1.0, 1.0, 1.0, 1.0, 1.0, 1.0, 1.0, 1.0, 1.0, 1.0, 1.0, 1.0, 1.0, 1.0, 1.0, 1.0, 1.0, 1.0, 1.0, 1.0, 1.0, 1.0, 1.0, 1.0, 1.0, 1.0, 1.0, 1.0, 1.0, 1.0, 1.0, 1.0, 1.0, 1.0, 1.0, 1.0, 1.0, 1.0, 1.0, 1.0, 1.0, 1.0, 1.0, 1.0, 1.0, 1.0, 1.0, 1.0, 1.0, 1.0, 1.0, 1.0, 1.0, 1.0, 1.0, 1.0, 1.0, 1.0, 1.0, 1.0, 1.0, 1.0, 1.0, 1.0, 1.0, 1.0, 1.0, 1.0, 1.0, 1.0, 1.0, 1.0, 1.0, 1.0, 1.0, 1.0, 1.0, 1.0, 1.0, 1.0, 1.0, 1.0, 1.0, 1.0, 1.0, 1.0, 1.0, 1.0, 1.0, 1.0, 1.0, 1.0, 1.0, 1.0, 1.0, 1.0, 1.0, 1.0, 1.0, 1.0, 1.0, 1.0, 1.0, 1.0, 1.0, 1.0, 1.0, 1.0, 1.0, 1.0, 1.0, 1.0, 1.0, 1.0, 1.0, 1.0, 1.0, 1.0, 1.0, 1.0, 1.0, 1.0, 1.0, 1.0, 1.0, 1.0, 1.0, 1.0, 1.0, 1.0, 1.0, 1.0, 1.0, 1.0, 1.0, 1.0, 1.0, 1.0, 1.0, 1.0, 1.0, 1.0, 1.0, 1.0, 1.0, 1.0, 1.0, 1.0, 1.0, 1.0, 1.0, 1.0, 1.0, 1.0, 1.0, 1.0, 1.0, 1.0, 1.0, 1.0, 1.0, 1.0, 1.0, 1.0, 1.0, 1.0, 1.0, 1.0, 1.0, 1.0, 1.0, 1.0, 1.0, 1.0, 1.0, 1.0, 1.0, 1.0, 1.0, 1.0, 1.0, 1.0, 1.0, 1.0, 1.0, 1.0, 1.0, 1.0, 1.0, 1.0, 1.0, 1.0, 1.0, 1.0, 1.0, 1.0, 1.0, 1.0, 1.0, 1.0, 1.0, 1.0, 1.0, 1.0, 1.0, 1.0, 1.0, 1.0, 1.0, 1.0, 1.0, 1.0, 1.0, 1.0, 1.0, 1.0, 1.0, 1.0, 1.0, 1.0, 1.0, 1.0, 1.0, 1.0, 1.0, 1.0, 1.0, 1.0, 1.0, 1.0, 1.0, 1.0, 1.0, 1.0, 1.0, 1.0, 1.0, 1.0, 1.0, 1.0, 1.0, 1.0, 1.0, 1.0, 1.0, 1.0, 1.0, 1.0, 1.0, 1.0, 1.0, 1.0, 1.0, 1.0, 1.0, 1.0, 1.0, 1.0, 1.0, 1.0, 1.0, 1.0, 1.0, 1.0, 1.0, 1.0, 1.0, 1.0, 1.0, 1.0, 1.0, 1.0, 1.0, 1.0, 1.0, 1.0, 1.0, 1.0, 1.0, 1.0, 1.0, 1.0, 1.0, 1.0, 1.0, 1.0, 1.0, 1.0, 1.0, 1.0, 1.0, 1.0, 1.0, 1.0, 1.0, 1.0, 1.0, 1.0, 1.0, 1.0, 1.0, 1.0, 1.0, 1.0, 1.0, 1.0, 1.0, 1.0, 1.0, 1.0, 1.0, 1.0, 1.0, 1.0, 1.0, 1.0, 1.0, 1.0, 1.0, 1.0, 1.0, 1.0, 1.0, 1.0, 1.0, 1.0, 1.0, 1.0, 1.0, 1.0, 1.0, 1.0, 1.0, 1.0, 1.0, 1.0, 1.0, 1.0, 1.0, 1.0, 1.0, 1.0, 1.0, 1.0, 1.0, 1.0, 1.0, 1.0, 1.0, 1.0, 1.0, 1.0, 1.0, 1.0, 1.0, 1.0, 1.0, 1.0, 1.0, 1.0, 1.0, 1.0, 1.0, 1.0, 1.0, 1.0, 1.0, 1.0, 1.0, 1.0, 1.0, 1.0, 1.0, 1.0, 1.0, 1.0, 1.0, 1.0, 1.0, 1.0, 1.0, 1.0, 1.0, 1.0, 1.0, 1.0, 1.0, 1.0, 1.0, 1.0, 1.0, 1.0, 1.0, 1.0, 1.0, 1.0, 1.0, 1.0, 1.0, 1.0, 1.0, 1.0, 1.0, 1.0, 1.0, 1.0, 1.0, 1.0, 1.0, 1.0, 1.0, 1.0, 1.0, 1.0, 1.0, 1.0, 1.0, 1.0, 1.0, 1.0, 1.0, 1.0, 1.0, 1.0, 1.0, 1.0, 1.0, 1.0, 1.0, 1.0, 1.0, 1.0, 1.0, 1.0, 1.0, 1.0, 1.0, 1.0, 1.0, 1.0, 1.0, 1.0, 1.0, 1.0, 1.0, 1.0, 1.0, 1.0, 1.0, 1.0, 1.0, 1.0, 1.0, 1.0, 1.0, 1.0, 1.0, 1.0, 1.0, 1.0, 1.0, 1.0, 1.0, 1.0, 1.0, 1.0, 1.0, 1.0, 1.0, 1.0, 1.0, 1.0, 1.0, 1.0, 1.0, 1.0, 1.0, 1.0, 1.0, 1.0, 1.0, 1.0, 1.0, 1.0, 1.0, 1.0, 1.0, 1.0, 1.0, 1.0, 1.0, 1.0, 1.0, 1.0, 1.0, 1.0, 1.0, 1.0, 1.0, 1.0, 1.0, 1.0, 1.0, 1.0, 1.0, 1.0, 1.0, 1.0, 1.0, 1.0, 1.0, 1.0, 1.0, 1.0, 1.0, 1.0, 1.0, 1.0, 1.0, 1.0, 1.0, 1.0, 1.0, 1.0, 1.0, 1.0, 1.0, 1.0, 1.0, 1.0, 1.0, 1.0, 1.0, 1.0, 1.0, 1.0, 1.0, 1.0, 1.0, 1.0, 1.0, 1.0, 1.0, 1.0, 1.0, 1.0, 1.0, 1.0, 1.0, 1.0, 1.0, 1.0, 1.0, 1.0, 1.0, 1.0, 1.0, 1.0, 1.0, 1.0, 1.0, 1.0, 1.0, 1.0, 1.0, 1.0, 1.0, 1.0, 1.0, 1.0, 1.0, 1.0, 1.0, 1.0, 1.0, 1.0, 1.0, 1.0, 1.0, 1.0, 1.0, 1.0, 1.0, 1.0, 1.0, 1.0])
me_cube_002.materials.append(mat_material_001)
me_cube_002.materials.append(mat_window)
me_cube_002.materials.append(mat_bridge)
me_cube_002.update()
me_cube_003 = bpy.data.meshes.new('Cube.003')
me_cube_003.from_pydata([(-1.0, -1.0, -1.0), (-1.0, -1.0, 1.0), (-1.0, 1.0, -1.0), (-1.0, 1.0, 1.0), (1.0, -1.0, -1.0), (1.0, -1.0, 1.0), (1.0, 1.0, -1.0), (1.0, 1.0, 1.0)], [], [(0, 1, 3, 2), (2, 3, 7, 6), (6, 7, 5, 4), (4, 5, 1, 0), (2, 6, 4, 0), (7, 3, 1, 5)])
_uv = me_cube_003.uv_layers.new(name='UVMap')
_uv.uv.foreach_set('vector', [0.375, 0.0, 0.625, 0.0, 0.625, 0.25, 0.375, 0.25, 0.375, 0.25, 0.625, 0.25, 0.625, 0.5, 0.375, 0.5, 0.375, 0.5, 0.625, 0.5, 0.625, 0.75, 0.375, 0.75, 0.375, 0.75, 0.625, 0.75, 0.625, 1.0, 0.375, 1.0, 0.125, 0.5, 0.375, 0.5, 0.375, 0.75, 0.125, 0.75, 0.625, 0.5, 0.875, 0.5, 0.875, 0.75, 0.625, 0.75])
me_cube_003.materials.append(mat_material_002)
me_cube_003.update()
me_plane = bpy.data.meshes.new('Plane')
me_plane.from_pydata([(-1.0, -1.0, 0.0), (1.0, -1.0, 0.0), (-1.0, 1.0, 0.0), (1.0, 1.0, 0.0)], [], [(0, 1, 3, 2)])
_uv = me_plane.uv_layers.new(name='UVMap')
_uv.uv.foreach_set('vector', [0.0, 0.0, 1.0, 0.0, 1.0, 1.0, 0.0, 1.0])
me_plane.materials.append(mat_material_003)
me_plane.update()
me_cube = bpy.data.meshes.new('Cube')
me_cube.from_pydata([(-1.333, 0.6667, -1.0), (-1.333, 0.6667, 1.0), (0.6667, -1.333, -1.0), (0.6667, -1.333, 1.0), (0.2271, 0.6667, -1.0), (0.6667, 0.2271, -1.0), (0.4469, 0.6078, -1.0), (0.6078, 0.4469, -1.0), (0.6667, 0.2271, 1.0), (0.2271, 0.6667, 1.0), (0.6078, 0.4469, 1.0), (0.4469, 0.6078, 1.0)], [], [(5, 8, 3, 2), (8, 5, 7, 10), (10, 7, 6, 11), (11, 6, 4, 9), (0, 1, 9, 4)])
me_cube.polygons.foreach_set('use_smooth', [True] * 5)
_uv = me_cube.uv_layers.new(name='UVMap')
_uv.uv.foreach_set('vector', [0.375, 0.5549, 0.625, 0.5549, 0.625, 0.75, 0.375, 0.75, 0.625, 0.5549, 0.375, 0.5549, 0.375, 0.5275, 0.625, 0.5275, 0.625, 0.5275, 0.375, 0.5275, 0.375, 0.4725, 0.625, 0.4725, 0.625, 0.4725, 0.375, 0.4725, 0.375, 0.4451, 0.625, 0.4451, 0.375, 0.25, 0.625, 0.25, 0.625, 0.4451, 0.375, 0.4451])
me_cube.materials.append(mat_material_004)
me_cube.update()
me_cube_001 = bpy.data.meshes.new('Cube.001')
me_cube_001.from_pydata([(-1.0, -1.0, -1.0), (-1.0, -1.0, 0.2746), (-1.0, 1.0, -1.0), (-1.0, 1.0, 0.2746), (1.0, -1.0, -1.0), (1.0, -1.0, 0.2746), (1.0, 1.0, -1.0), (1.0, 1.0, 0.2746)], [], [(0, 1, 3, 2), (2, 3, 7, 6), (6, 7, 5, 4), (4, 5, 1, 0), (2, 6, 4, 0), (7, 3, 1, 5)])
_uv = me_cube_001.uv_layers.new(name='UVMap')
_uv.uv.foreach_set('vector', [0.375, 0.0, 0.5343, 0.0, 0.5343, 0.25, 0.375, 0.25, 0.375, 0.25, 0.5343, 0.25, 0.5343, 0.5, 0.375, 0.5, 0.375, 0.5, 0.5343, 0.5, 0.5343, 0.75, 0.375, 0.75, 0.375, 0.75, 0.5343, 0.75, 0.5343, 1.0, 0.375, 1.0, 0.125, 0.5, 0.375, 0.5, 0.375, 0.75, 0.125, 0.75, 0.625, 0.5, 0.875, 0.5, 0.875, 0.75, 0.625, 0.75])
me_cube_001.materials.append(mat_cave)
me_cube_001.update()
me_cube_004 = bpy.data.meshes.new('Cube.004')
me_cube_004.from_pydata([(-1.0, -1.0, -1.0), (-1.0, -1.0, 1.0), (-1.0, 1.0, -1.0), (-1.0, 1.0, 1.0), (1.0, -1.0, -1.0), (1.0, -1.0, 1.0), (1.0, 1.0, -1.0), (1.0, 1.0, 1.0)], [], [(0, 1, 3, 2), (2, 3, 7, 6), (6, 7, 5, 4), (4, 5, 1, 0), (2, 6, 4, 0), (7, 3, 1, 5)])
_uv = me_cube_004.uv_layers.new(name='UVMap')
_uv.uv.foreach_set('vector', [0.375, 0.0, 0.625, 0.0, 0.625, 0.25, 0.375, 0.25, 0.375, 0.25, 0.625, 0.25, 0.625, 0.5, 0.375, 0.5, 0.375, 0.5, 0.625, 0.5, 0.625, 0.75, 0.375, 0.75, 0.375, 0.75, 0.625, 0.75, 0.625, 1.0, 0.375, 1.0, 0.125, 0.5, 0.375, 0.5, 0.375, 0.75, 0.125, 0.75, 0.625, 0.5, 0.875, 0.5, 0.875, 0.75, 0.625, 0.75])
me_cube_004.materials.append(mat_cave)
me_cube_004.update()
me_cube_005 = bpy.data.meshes.new('Cube.005')
me_cube_005.from_pydata([(-1.0, -1.0, -1.0), (-1.0, -1.0, 1.0), (-1.0, 1.0, -1.0), (-1.0, 1.0, 1.0), (1.0, -1.0, -1.0), (1.0, -1.0, 1.0), (1.0, 1.0, -1.0), (1.0, 1.0, 1.0)], [], [(0, 1, 3, 2), (2, 3, 7, 6), (6, 7, 5, 4), (4, 5, 1, 0), (2, 6, 4, 0), (7, 3, 1, 5)])
_uv = me_cube_005.uv_layers.new(name='UVMap')
_uv.uv.foreach_set('vector', [0.375, 0.0, 0.625, 0.0, 0.625, 0.25, 0.375, 0.25, 0.375, 0.25, 0.625, 0.25, 0.625, 0.5, 0.375, 0.5, 0.375, 0.5, 0.625, 0.5, 0.625, 0.75, 0.375, 0.75, 0.375, 0.75, 0.625, 0.75, 0.625, 1.0, 0.375, 1.0, 0.125, 0.5, 0.375, 0.5, 0.375, 0.75, 0.125, 0.75, 0.625, 0.5, 0.875, 0.5, 0.875, 0.75, 0.625, 0.75])
me_cube_005.materials.append(mat_cave)
me_cube_005.update()
me_cube_006 = bpy.data.meshes.new('Cube.006')
me_cube_006.from_pydata([(-1.0, -1.0, -1.0), (-1.0, -1.0, 1.0), (-1.0, 1.0, -1.0), (-1.0, 1.0, 1.0), (1.0, -1.0, -1.0), (1.0, -1.0, 1.0), (1.0, 1.0, -1.0), (1.0, 1.0, 1.0)], [], [(0, 1, 3, 2), (2, 3, 7, 6), (6, 7, 5, 4), (4, 5, 1, 0), (2, 6, 4, 0), (7, 3, 1, 5)])
_uv = me_cube_006.uv_layers.new(name='UVMap')
_uv.uv.foreach_set('vector', [0.375, 0.0, 0.625, 0.0, 0.625, 0.25, 0.375, 0.25, 0.375, 0.25, 0.625, 0.25, 0.625, 0.5, 0.375, 0.5, 0.375, 0.5, 0.625, 0.5, 0.625, 0.75, 0.375, 0.75, 0.375, 0.75, 0.625, 0.75, 0.625, 1.0, 0.375, 1.0, 0.125, 0.5, 0.375, 0.5, 0.375, 0.75, 0.125, 0.75, 0.625, 0.5, 0.875, 0.5, 0.875, 0.75, 0.625, 0.75])
me_cube_006.materials.append(mat_cave)
me_cube_006.update()
me_cube_007 = bpy.data.meshes.new('Cube.007')
me_cube_007.from_pydata([(-1.0, -1.0, -1.0), (-1.0, -1.0, 1.0), (-1.0, 1.0, -1.0), (-1.0, 1.0, 1.0), (1.0, -1.0, -1.0), (1.0, -1.0, 1.0), (1.0, 1.0, -1.0), (1.0, 1.0, 1.0)], [], [(0, 1, 3, 2), (2, 3, 7, 6), (6, 7, 5, 4), (4, 5, 1, 0), (2, 6, 4, 0), (7, 3, 1, 5)])
_uv = me_cube_007.uv_layers.new(name='UVMap')
_uv.uv.foreach_set('vector', [0.375, 0.0, 0.625, 0.0, 0.625, 0.25, 0.375, 0.25, 0.375, 0.25, 0.625, 0.25, 0.625, 0.5, 0.375, 0.5, 0.375, 0.5, 0.625, 0.5, 0.625, 0.75, 0.375, 0.75, 0.375, 0.75, 0.625, 0.75, 0.625, 1.0, 0.375, 1.0, 0.125, 0.5, 0.375, 0.5, 0.375, 0.75, 0.125, 0.75, 0.625, 0.5, 0.875, 0.5, 0.875, 0.75, 0.625, 0.75])
me_cube_007.materials.append(mat_cave)
me_cube_007.update()

# ---- objects
ob_cube = bpy.data.objects.new('Cube', me_cube_002)
ob_cube_001 = bpy.data.objects.new('Cube.001', me_cube_003)
ob_camera = bpy.data.objects.new('Camera', cam_camera)
ob_plane = bpy.data.objects.new('Plane', me_plane)
ob_point_001 = bpy.data.objects.new('Point.001', light_point_001)
ob_cube_002 = bpy.data.objects.new('Cube.002', me_cube)
ob_sun = bpy.data.objects.new('Sun', light_sun)
ob_point_002 = bpy.data.objects.new('Point.002', light_point_002)
ob_cube_003 = bpy.data.objects.new('Cube.003', me_cube_001)
ob_cube_004 = bpy.data.objects.new('Cube.004', me_cube_004)
ob_cube_005 = bpy.data.objects.new('Cube.005', me_cube_005)
ob_cube_006 = bpy.data.objects.new('Cube.006', me_cube_006)
ob_cube_007 = bpy.data.objects.new('Cube.007', me_cube_007)

# ---- transforms, parenting, visibility, modifiers, constraints
ob_cube.location = (0.0, 0.0, 35.8)
ob_cube.scale = (0.9003, 0.9003, 0.9003)
ob_cube_001.location = (0.0, 0.0, 90.31)
ob_cube_001.scale = (20.96, 20.96, 20.96)
_m = ob_cube_001.modifiers.new('Subdivision', 'SUBSURF')
_m.levels = 3
ob_camera.location = (-107.8, -192.9, 118.3)
ob_camera.rotation_euler = (1.225, -2.745e-08, -0.5585)
ob_plane.location = (0.0, 0.0, 0.0)
ob_plane.scale = (-119.6, -119.6, -119.6)
ob_point_001.location = (-47.41, -22.31, 104.5)
ob_cube_002.location = (52.91, 60.38, 76.92)
ob_cube_002.scale = (106.9, 106.9, 106.9)
ob_sun.location = (0.0, 0.0, 166.8)
ob_point_002.location = (37.81, 51.57, 130.5)
ob_cube_003.location = (136.4, -24.63, 5.576)
ob_cube_003.scale = (40.33, 40.33, 40.33)
ob_cube_004.location = (102.3, -48.66, 40.73)
ob_cube_004.scale = (14.85, 14.85, 20.55)
ob_cube_005.location = (119.7, -18.76, 62.57)
ob_cube_005.scale = (14.85, 14.85, 20.55)
ob_cube_006.location = (102.8, -3.966, 49.36)
ob_cube_006.scale = (8.408, 8.408, 11.64)
ob_cube_007.location = (111.5, 26.14, 33.48)
ob_cube_007.scale = (14.85, 14.85, 20.55)

# ---- collection membership
col_collection.objects.link(ob_cube)
col_collection.objects.link(ob_cube_001)
col_collection.objects.link(ob_camera)
col_collection.objects.link(ob_plane)
col_collection.objects.link(ob_point_001)
col_collection.objects.link(ob_cube_002)
col_collection.objects.link(ob_sun)
col_collection.objects.link(ob_point_002)
col_collection.objects.link(ob_cube_003)
col_collection.objects.link(ob_cube_004)
col_collection.objects.link(ob_cube_005)
col_collection.objects.link(ob_cube_006)
col_collection.objects.link(ob_cube_007)

# ---- scene / render settings (as saved in the file)
scene.camera = ob_camera
scene.frame_start = 1; scene.frame_end = 250; scene.frame_set(0)
scene.render.engine = 'BLENDER_EEVEE_NEXT'
scene.render.resolution_x = 1024
scene.render.resolution_y = 1024
scene.cycles.sampling_pattern = 'TABULATED_SOBOL'
scene.view_settings.view_transform = 'Filmic'
bpy.context.view_layer.update()
